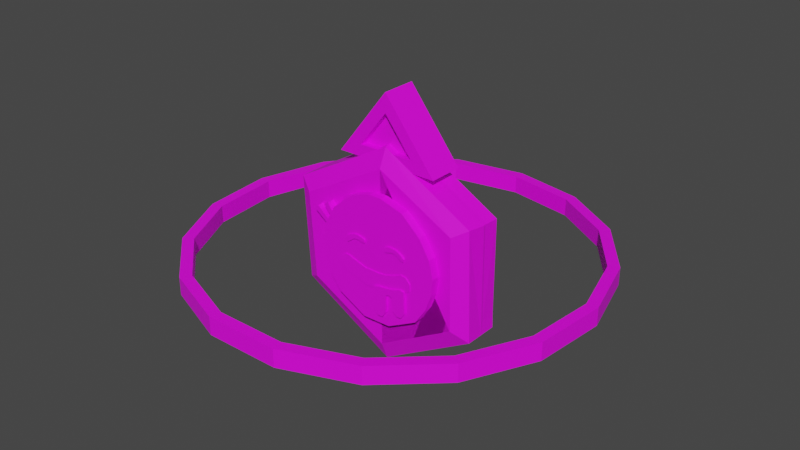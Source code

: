 # Source: icons.blend  (saved by Blender 3.5.10; exported with 4.5.12 LTS)
import bpy
from mathutils import Matrix  # noqa: F401  (used for matrix-valued properties, if any)

bpy.ops.wm.read_factory_settings(use_empty=True)
scene = bpy.context.scene
scene.name = 'Scene'

# ---- collections
col_collection = bpy.data.collections.new('Collection'); scene.collection.children.link(col_collection)

# ---- images (referenced by path relative to the original .blend; pixels are not part of the script)
import os
ASSET_DIR = os.environ.get("B2B_ASSET_DIR", "")  # directory of the original .blend (textures are referenced by path, not embedded)
HERE = os.path.dirname(os.path.abspath(__file__))  # packed textures are extracted next to this script under _unpacked/

def load_image(name, relpath, width, height, colorspace="sRGB"):
    """Load a texture the original file referenced (path relative to the .blend, or extracted next to this script)."""
    p = next((c for c in (os.path.join(HERE, relpath), os.path.join(ASSET_DIR, relpath)) if relpath and os.path.exists(c)), "")
    if p:
        img = bpy.data.images.load(p, check_existing=True)
        img.name = name
    else:  # same state as the original file: an image datablock whose file is absent (Cycles renders it pink)
        img = bpy.data.images.new(name, width, height)
        img.source = "FILE"
        img.filepath = "//" + (relpath or name)
    img.colorspace_settings.name = colorspace
    return img
img_icons_png = load_image('icons.png', 'icons.png', 1024, 1024, 'sRGB')

# ---- materials (node trees are filled in below, after node groups)
mat_material = bpy.data.materials.new('Material')
mat_material.alpha_threshold = 0.0
mat_material.use_transparent_shadow = False
mat_material.roughness = 0.5
mat_material.line_color = (0.0, 0.0, 0.0, 1.0)

# ---- material node trees
mat_material.use_nodes = True; mat_material.node_tree.nodes.clear()
_N = mat_material.node_tree.nodes; _L = mat_material.node_tree.links
n0 = _N.new('ShaderNodeOutputMaterial'); n0.name = 'Material Output'; n0.location = (300, 300)
n1 = _N.new('ShaderNodeBsdfPrincipled'); n1.name = 'Principled BSDF'; n1.location = (10, 300)
n1.distribution = 'GGX'
n1.subsurface_method = 'RANDOM_WALK_SKIN'
n1.inputs[3].default_value = 1.45
n1.inputs[27].default_value = (0.0, 0.0, 0.0, 1.0)
n1.inputs[28].default_value = 1.0
n2 = _N.new('ShaderNodeTexImage'); n2.name = 'Image Texture'; n2.location = (-325, 97)
n2.image = img_icons_png
n2.interpolation = 'Closest'
_L.new(n1.outputs[0], n0.inputs[0])
_L.new(n2.outputs[0], n1.inputs[0])
n0.is_active_output = True

# ---- world
world_world = bpy.data.worlds.new('World'); scene.world = world_world
world_world.use_nodes = True; world_world.node_tree.nodes.clear()
_N = world_world.node_tree.nodes; _L = world_world.node_tree.links
n0 = _N.new('ShaderNodeOutputWorld'); n0.name = 'World Output'; n0.location = (300, 300)
n1 = _N.new('ShaderNodeBackground'); n1.name = 'Background'; n1.location = (10, 300)
n1.inputs[0].default_value = (0.05088, 0.05088, 0.05088, 1.0)
_L.new(n1.outputs[0], n0.inputs[0])
n0.is_active_output = True
world_world.color = (0.05088, 0.05088, 0.05088)
world_world.use_sun_shadow = False
world_world.sun_shadow_jitter_overblur = 0.0

# ---- meshes
me_cylinder = bpy.data.meshes.new('Cylinder')
me_cylinder.from_pydata([(-0.002054, -0.1631, 0.9764), (0.0, -0.1605, -1.0), (-0.8759, -0.1611, -0.5052), (-0.9285, -0.1647, 0.4654), (-0.007683, -0.2274, 0.8075), (-0.0005262, -0.2272, -0.8302), (-0.7453, -0.229, -0.4293), (-0.7965, -0.2325, 0.3718), (-0.02547, -0.001044, 0.9913), (0.0, 0.0, -1.0), (-0.8765, -0.0007024, -0.5055), (-0.9308, -0.004423, 0.4641), (-0.2385, -0.003203, -0.3824), (-0.05482, -0.003745, -0.2149), (-0.2503, -0.00401, -0.2856), (-0.4631, -0.00462, -0.222), (-0.03742, -0.002554, -0.3772), (-0.04824, -0.003294, -0.2798), (-0.06179, -0.004221, -0.1338), (-0.5433, -0.004894, -0.1392), (-0.06797, -0.004643, -0.02748), (-0.5859, -0.005102, -0.03114), (-0.07008, -0.004788, 0.07831), (-0.5946, -0.005136, 0.07555), (-0.3094, -0.005644, 0.1427), (-0.3256, -0.005565, 0.1763), (-0.2513, -0.005424, 0.1884), (-0.2881, -0.005436, 0.2047), (-0.2236, -0.005148, 0.242), (-0.2653, -0.005268, 0.237), (-0.2506, -0.004932, 0.2986), (-0.2919, -0.00502, 0.2939), (-0.289, -0.004928, 0.3563), (-0.3322, -0.00515, 0.3504), (-0.3221, -0.00513, 0.4095), (-0.3651, -0.005334, 0.4038), (-0.3124, -0.005049, 0.4504), (-0.3497, -0.005202, 0.4688), (-0.282, -0.004843, 0.4767), (-0.3193, -0.005003, 0.4951), (-0.2553, -0.004649, 0.4968), (-0.285, -0.004784, 0.5113), (-0.2515, -0.2852, -0.2863), (-0.2396, -0.2844, -0.383), (-0.0496, -0.2845, -0.2806), (-0.05613, -0.2849, -0.2156), (-0.4635, -0.2857, -0.2222), (-0.03878, -0.2837, -0.3779), (-0.06298, -0.2854, -0.1344), (-0.5433, -0.286, -0.1392), (-0.06891, -0.2858, -0.028), (-0.5855, -0.2862, -0.03091), (-0.07069, -0.2859, 0.07798), (-0.5939, -0.2862, 0.07596), (-0.3092, -0.2867, 0.1428), (-0.3253, -0.2866, 0.1764), (-0.2878, -0.2865, 0.2049), (-0.2511, -0.2865, 0.1885), (-0.265, -0.2863, 0.2372), (-0.2233, -0.2862, 0.2422), (-0.2913, -0.2861, 0.2942), (-0.2501, -0.286, 0.2989), (-0.3336, -0.2863, 0.3496), (-0.2905, -0.2861, 0.3554), (-0.366, -0.2865, 0.4032), (-0.3232, -0.2863, 0.4089), (-0.3503, -0.2863, 0.4685), (-0.3133, -0.2862, 0.4499), (-0.3198, -0.2861, 0.4948), (-0.2827, -0.286, 0.4763), (-0.2856, -0.2859, 0.511), (-0.256, -0.2858, 0.4964), (0.866, -0.1605, -0.5), (0.8347, -0.1621, 0.5089), (0.7188, -0.2272, -0.415), (0.7021, -0.2256, 0.4281), (0.866, 0.0, -0.5), (0.8557, 0.0, 0.5), (0.1684, -0.001584, -0.3694), (0.1602, -0.002145, -0.2705), (0.3802, -0.001043, -0.1931), (0.4607, -0.0007563, -0.1058), (0.5018, -0.0006502, 0.004811), (0.5102, -0.0006346, 0.1119), (-0.08287, -0.004803, 0.1495), (-0.1008, -0.004835, 0.1822), (-0.0209, -0.00432, 0.1973), (-0.06053, -0.004524, 0.2121), (0.007782, -0.003974, 0.2515), (-0.03658, -0.004275, 0.245), (-0.02192, -0.003943, 0.3066), (-0.06592, -0.004218, 0.3003), (-0.05903, -0.003854, 0.3649), (-0.1025, -0.004095, 0.3589), (-0.08613, -0.003645, 0.4214), (-0.1297, -0.003892, 0.4154), (-0.07479, -0.003451, 0.4633), (-0.1138, -0.003722, 0.4808), (-0.04337, -0.00318, 0.4901), (-0.08228, -0.003446, 0.5077), (-0.01605, -0.002941, 0.5105), (-0.04689, -0.00315, 0.5245), (0.159, -0.2833, -0.2712), (0.1672, -0.2828, -0.37), (0.3793, -0.2822, -0.1936), (0.4599, -0.2819, -0.1062), (0.5012, -0.2818, 0.004482), (0.5098, -0.2818, 0.1116), (-0.06682, 0.2774, 0.1583), (-0.08461, 0.2774, 0.1911), (-0.0452, 0.2776, 0.2205), (-0.006112, 0.2778, 0.2054), (-0.02189, 0.2778, 0.2531), (0.0217, 0.2781, 0.2591), (-0.05137, 0.2779, 0.3083), (-0.008072, 0.2781, 0.3142), (-0.08829, 0.278, 0.3667), (-0.04541, 0.2782, 0.3724), (-0.1156, 0.2782, 0.4232), (-0.07305, 0.2783, 0.4286), (-0.09891, 0.2784, 0.489), (-0.06072, 0.2786, 0.471), (-0.0682, 0.2786, 0.5154), (-0.03007, 0.2788, 0.4975), (-0.03365, 0.2788, 0.5318), (-0.003433, 0.279, 0.5175), (-0.01176, 0.1596, 0.9931), (0.0, 0.1605, -1.0), (-0.8749, 0.1599, -0.5046), (-0.9246, 0.1565, 0.4676), (-0.02158, 0.2257, 0.8176), (-1.367e-05, 0.2272, -0.83), (-0.7403, 0.2257, -0.4266), (-0.7848, 0.2227, 0.3784), (-0.2376, 0.278, -0.2785), (-0.2278, 0.2786, -0.3764), (-0.0365, 0.2786, -0.2733), (-0.04193, 0.2782, -0.2078), (-0.4491, 0.2774, -0.2142), (-0.02756, 0.2792, -0.3717), (-0.04761, 0.2778, -0.1259), (-0.5287, 0.2772, -0.131), (-0.05255, 0.2775, -0.01897), (-0.5706, 0.277, -0.02264), (-0.05414, 0.2774, 0.0871), (-0.5791, 0.277, 0.08415), (-0.291, 0.2767, 0.1529), (-0.3077, 0.2767, 0.1862), (-0.2703, 0.2769, 0.2146), (-0.2335, 0.2769, 0.1982), (-0.248, 0.277, 0.2465), (-0.2066, 0.2771, 0.2514), (-0.2753, 0.2772, 0.303), (-0.2343, 0.2773, 0.3076), (-0.3133, 0.2772, 0.3609), (-0.2707, 0.2774, 0.3663), (-0.3455, 0.2771, 0.4146), (-0.3032, 0.2772, 0.4199), (-0.3304, 0.2772, 0.4794), (-0.2937, 0.2773, 0.4607), (-0.3007, 0.2774, 0.5054), (-0.2638, 0.2775, 0.4867), (-0.2671, 0.2775, 0.5212), (-0.2377, 0.2776, 0.5065), (0.866, 0.1605, -0.5), (0.866, 0.1605, 0.5), (0.7188, 0.2272, -0.415), (0.7188, 0.2272, 0.415), (0.1691, 0.2796, -0.2656), (0.1758, 0.28, -0.3653), (0.386, 0.2804, -0.1899), (0.4654, 0.2807, -0.1031), (0.506, 0.2807, 0.007232), (0.5145, 0.2807, 0.1143), (-0.08321, -0.2859, 0.1493), (-0.101, -0.2859, 0.182), (-0.0607, -0.2856, 0.212), (-0.02119, -0.2854, 0.1971), (-0.03668, -0.2854, 0.2449), (0.007623, -0.2851, 0.2514), (-0.0658, -0.2853, 0.3004), (-0.02186, -0.285, 0.3066), (-0.1022, -0.2852, 0.3591), (-0.05874, -0.2849, 0.365), (-0.1311, -0.2851, 0.4146), (-0.08621, -0.2847, 0.4214), (-0.1149, -0.2849, 0.4801), (-0.07602, -0.2846, 0.4626), (-0.08329, -0.2846, 0.5071), (-0.04451, -0.2843, 0.4895), (-0.04785, -0.2843, 0.5239), (-0.01711, -0.2841, 0.51), (0.1458, -0.003187, 0.1625), (0.127, -0.003279, 0.1947), (0.2089, -0.002629, 0.2109), (0.1681, -0.002908, 0.2251), (0.2372, -0.002304, 0.2649), (0.1922, -0.002652, 0.258), (0.206, -0.002378, 0.3192), (0.1611, -0.002716, 0.3124), (0.1667, -0.00244, 0.3763), (0.122, -0.002761, 0.3696), (0.1373, -0.002383, 0.4316), (0.093, -0.002683, 0.4251), (0.15, -0.002102, 0.4741), (0.1134, -0.002212, 0.4929), (0.182, -0.001787, 0.5013), (0.1455, -0.001894, 0.5202), (0.2094, -0.00154, 0.5218), (0.1805, -0.001624, 0.5368), (0.1577, 0.2787, 0.1691), (0.1391, 0.2786, 0.2014), (0.1793, 0.2789, 0.2313), (0.2193, 0.2792, 0.2167), (0.2027, 0.2792, 0.2639), (0.2468, 0.2794, 0.2702), (0.1718, 0.2791, 0.3183), (0.2158, 0.2794, 0.3246), (0.1328, 0.2791, 0.3756), (0.1766, 0.2793, 0.3818), (0.1036, 0.2791, 0.431), (0.1472, 0.2794, 0.437), (0.1227, 0.2795, 0.4981), (0.159, 0.2796, 0.4791), (0.1539, 0.2798, 0.5249), (0.1902, 0.2799, 0.5059), (0.1881, 0.28, 0.541), (0.2168, 0.2801, 0.526), (0.1452, -0.2843, 0.1622), (0.1266, -0.2844, 0.1944), (0.1677, -0.284, 0.2249), (0.2084, -0.2838, 0.2106), (0.1918, -0.2838, 0.2579), (0.2369, -0.2834, 0.2647), (0.1609, -0.2838, 0.3123), (0.2058, -0.2835, 0.3191), (0.122, -0.2839, 0.3696), (0.1666, -0.2835, 0.3762), (0.09315, -0.2838, 0.4252), (0.1374, -0.2835, 0.4316), (0.1136, -0.2833, 0.493), (0.1501, -0.2832, 0.4742), (0.1457, -0.283, 0.5203), (0.1822, -0.2829, 0.5014), (0.1807, -0.2827, 0.5369), (0.2096, -0.2826, 0.5219), (-0.3383, -0.02955, 0.07291), (-0.3636, -0.02955, 0.05724), (-0.3328, -0.2758, 0.06406), (-0.3581, -0.2758, 0.04839), (-0.5261, -0.05229, 0.3969), (-0.5704, -0.05229, 0.3695), (-0.5165, -0.2985, 0.3814), (-0.5608, -0.2985, 0.354), (-0.3814, -0.02012, 0.06804), (-0.4013, -0.02012, 0.04596), (-0.3737, -0.2663, 0.06107), (-0.3936, -0.2663, 0.03899), (-0.652, -0.04286, 0.327), (-0.6869, -0.04286, 0.2883), (-0.6384, -0.2891, 0.3148), (-0.6733, -0.2891, 0.2761), (-0.3495, 0.2533, 0.08609), (-0.3747, 0.2525, 0.07045), (-0.5373, 0.2469, 0.4109), (-0.5815, 0.2455, 0.3834), (-0.3926, 0.2625, 0.08076), (-0.4125, 0.2613, 0.05871), (-0.6632, 0.2528, 0.3405), (-0.6981, 0.2508, 0.3019)], [], [(9, 1, 2, 10), (10, 2, 3, 11), (11, 3, 0, 8), (3, 2, 6, 7), (0, 3, 7, 4), (2, 1, 5, 6), (6, 5, 4, 7), (14, 15, 13, 17), (12, 14, 17, 16), (15, 19, 18, 13), (19, 21, 20, 18), (21, 23, 22, 20), (25, 27, 26, 24), (27, 29, 28, 26), (29, 31, 30, 28), (31, 33, 32, 30), (33, 35, 34, 32), (35, 37, 36, 34), (37, 39, 38, 36), (39, 41, 40, 38), (42, 44, 45, 46), (43, 47, 44, 42), (46, 45, 48, 49), (49, 48, 50, 51), (51, 50, 52, 53), (55, 54, 57, 56), (56, 57, 59, 58), (58, 59, 61, 60), (60, 61, 63, 62), (62, 63, 65, 64), (64, 65, 67, 66), (66, 67, 69, 68), (68, 69, 71, 70), (25, 24, 54, 55), (35, 33, 62, 64), (12, 16, 47, 43), (32, 34, 65, 63), (27, 25, 55, 56), (24, 26, 57, 54), (16, 17, 44, 47), (37, 35, 64, 66), (34, 36, 67, 65), (29, 27, 56, 58), (19, 15, 46, 49), (26, 28, 59, 57), (13, 18, 48, 45), (39, 37, 66, 68), (36, 38, 69, 67), (31, 29, 58, 60), (21, 19, 49, 51), (40, 41, 70, 71), (28, 30, 61, 59), (18, 20, 50, 48), (41, 39, 68, 70), (22, 23, 53, 52), (38, 40, 71, 69), (14, 12, 43, 42), (33, 31, 60, 62), (23, 21, 51, 53), (17, 13, 45, 44), (30, 32, 63, 61), (20, 22, 52, 50), (15, 14, 42, 46), (9, 76, 72, 1), (76, 77, 73, 72), (77, 8, 0, 73), (73, 75, 74, 72), (0, 4, 75, 73), (72, 74, 5, 1), (74, 75, 4, 5), (79, 17, 13, 80), (78, 16, 17, 79), (80, 13, 18, 81), (81, 18, 20, 82), (82, 20, 22, 83), (85, 84, 86, 87), (87, 86, 88, 89), (89, 88, 90, 91), (91, 90, 92, 93), (93, 92, 94, 95), (95, 94, 96, 97), (97, 96, 98, 99), (99, 98, 100, 101), (102, 104, 45, 44), (103, 102, 44, 47), (104, 105, 48, 45), (105, 106, 50, 48), (106, 107, 52, 50), (109, 110, 111, 108), (110, 112, 113, 111), (112, 114, 115, 113), (114, 116, 117, 115), (116, 118, 119, 117), (118, 120, 121, 119), (120, 122, 123, 121), (122, 124, 125, 123), (85, 109, 108, 84), (95, 118, 116, 93), (78, 103, 47, 16), (92, 117, 119, 94), (87, 110, 109, 85), (84, 108, 111, 86), (97, 120, 118, 95), (94, 119, 121, 96), (89, 112, 110, 87), (81, 105, 104, 80), (86, 111, 113, 88), (99, 122, 120, 97), (96, 121, 123, 98), (91, 114, 112, 89), (82, 106, 105, 81), (100, 125, 124, 101), (88, 113, 115, 90), (101, 124, 122, 99), (22, 52, 107, 83), (98, 123, 125, 100), (79, 102, 103, 78), (93, 116, 114, 91), (83, 107, 106, 82), (90, 115, 117, 92), (80, 104, 102, 79), (9, 10, 128, 127), (10, 11, 129, 128), (11, 8, 126, 129), (129, 133, 132, 128), (126, 130, 133, 129), (128, 132, 131, 127), (132, 133, 130, 131), (134, 138, 137, 136), (135, 134, 136, 139), (138, 141, 140, 137), (141, 143, 142, 140), (143, 145, 144, 142), (147, 148, 149, 146), (148, 150, 151, 149), (150, 152, 153, 151), (152, 154, 155, 153), (154, 156, 157, 155), (156, 158, 159, 157), (158, 160, 161, 159), (160, 162, 163, 161), (25, 147, 146, 24), (35, 156, 154, 33), (12, 135, 139, 16), (32, 155, 157, 34), (27, 148, 147, 25), (24, 146, 149, 26), (16, 139, 136, 17), (37, 158, 156, 35), (34, 157, 159, 36), (29, 150, 148, 27), (19, 141, 138, 15), (26, 149, 151, 28), (13, 137, 140, 18), (39, 160, 158, 37), (36, 159, 161, 38), (31, 152, 150, 29), (21, 143, 141, 19), (40, 163, 162, 41), (28, 151, 153, 30), (18, 140, 142, 20), (41, 162, 160, 39), (22, 144, 145, 23), (38, 161, 163, 40), (14, 134, 135, 12), (33, 154, 152, 31), (23, 145, 143, 21), (17, 136, 137, 13), (30, 153, 155, 32), (20, 142, 144, 22), (15, 138, 134, 14), (9, 127, 164, 76), (76, 164, 165, 77), (77, 165, 126, 8), (165, 164, 166, 167), (126, 165, 167, 130), (164, 127, 131, 166), (166, 131, 130, 167), (168, 136, 137, 170), (169, 139, 136, 168), (170, 137, 140, 171), (171, 140, 142, 172), (172, 142, 144, 173), (175, 174, 177, 176), (176, 177, 179, 178), (178, 179, 181, 180), (180, 181, 183, 182), (182, 183, 185, 184), (184, 185, 187, 186), (186, 187, 189, 188), (188, 189, 191, 190), (85, 84, 174, 175), (95, 93, 182, 184), (78, 16, 139, 169), (92, 94, 185, 183), (87, 85, 175, 176), (84, 86, 177, 174), (97, 95, 184, 186), (94, 96, 187, 185), (89, 87, 176, 178), (81, 80, 170, 171), (86, 88, 179, 177), (99, 97, 186, 188), (96, 98, 189, 187), (91, 89, 178, 180), (82, 81, 171, 172), (100, 101, 190, 191), (88, 90, 181, 179), (101, 99, 188, 190), (22, 83, 173, 144), (98, 100, 191, 189), (79, 78, 169, 168), (93, 91, 180, 182), (83, 82, 172, 173), (90, 92, 183, 181), (80, 79, 168, 170), (193, 192, 194, 195), (195, 194, 196, 197), (197, 196, 198, 199), (199, 198, 200, 201), (201, 200, 202, 203), (203, 202, 204, 205), (205, 204, 206, 207), (207, 206, 208, 209), (211, 212, 213, 210), (212, 214, 215, 213), (214, 216, 217, 215), (216, 218, 219, 217), (218, 220, 221, 219), (220, 222, 223, 221), (222, 224, 225, 223), (224, 226, 227, 225), (193, 211, 210, 192), (203, 220, 218, 201), (200, 219, 221, 202), (195, 212, 211, 193), (192, 210, 213, 194), (205, 222, 220, 203), (202, 221, 223, 204), (197, 214, 212, 195), (194, 213, 215, 196), (207, 224, 222, 205), (204, 223, 225, 206), (199, 216, 214, 197), (208, 227, 226, 209), (196, 215, 217, 198), (209, 226, 224, 207), (206, 225, 227, 208), (201, 218, 216, 199), (198, 217, 219, 200), (229, 228, 231, 230), (230, 231, 233, 232), (232, 233, 235, 234), (234, 235, 237, 236), (236, 237, 239, 238), (238, 239, 241, 240), (240, 241, 243, 242), (242, 243, 245, 244), (193, 192, 228, 229), (203, 201, 236, 238), (200, 202, 239, 237), (195, 193, 229, 230), (192, 194, 231, 228), (205, 203, 238, 240), (202, 204, 241, 239), (197, 195, 230, 232), (194, 196, 233, 231), (207, 205, 240, 242), (204, 206, 243, 241), (199, 197, 232, 234), (208, 209, 244, 245), (196, 198, 235, 233), (209, 207, 242, 244), (206, 208, 245, 243), (201, 199, 234, 236), (198, 200, 237, 235), (246, 248, 249, 247), (250, 251, 253, 252), (248, 246, 250, 252), (249, 248, 252, 253), (247, 249, 253, 251), (251, 250, 264, 265), (254, 256, 257, 255), (258, 259, 261, 260), (256, 254, 258, 260), (257, 256, 260, 261), (255, 257, 261, 259), (250, 246, 262, 264), (262, 263, 265, 264), (266, 267, 269, 268), (246, 247, 263, 262), (247, 251, 265, 263), (258, 254, 266, 268), (259, 258, 268, 269), (255, 259, 269, 267), (254, 255, 267, 266)])
_k = set([(0, 3), (0, 4), (0, 8), (0, 73), (1, 2), (1, 5), (1, 9), (1, 72), (2, 3), (2, 6), (2, 10), (3, 7), (3, 11), (4, 7), (4, 75), (5, 6), (5, 74), (6, 7), (8, 126), (9, 127), (10, 128), (11, 129), (42, 43), (42, 46), (43, 47), (46, 49), (47, 103), (49, 51), (51, 53), (52, 53), (52, 107), (54, 55), (54, 57), (55, 56), (56, 58), (57, 59), (58, 60), (59, 61), (60, 62), (61, 63), (62, 64), (63, 65), (64, 66), (65, 67), (66, 68), (67, 69), (68, 70), (69, 71), (70, 71), (72, 73), (72, 74), (72, 76), (73, 75), (73, 77), (74, 75), (76, 164), (77, 165), (102, 103), (102, 104), (104, 105), (105, 106), (106, 107), (126, 129), (126, 130), (126, 165), (127, 128), (127, 131), (127, 164), (128, 129), (128, 132), (129, 133), (130, 133), (130, 167), (131, 132), (131, 166), (132, 133), (164, 165), (164, 166), (165, 167), (166, 167), (174, 175), (174, 177), (175, 176), (176, 178), (177, 179), (178, 180), (179, 181), (180, 182), (181, 183), (182, 184), (183, 185), (184, 186), (185, 187), (186, 188), (187, 189), (188, 190), (189, 191), (190, 191), (228, 229), (228, 231), (229, 230), (230, 232), (231, 233), (232, 234), (233, 235), (234, 236), (235, 237), (236, 238), (237, 239), (238, 240), (239, 241), (240, 242), (241, 243), (242, 244), (243, 245), (244, 245), (246, 247), (246, 248), (246, 250), (247, 249), (247, 251), (248, 249), (248, 252), (249, 253), (250, 251), (250, 252), (251, 253), (252, 253), (254, 255), (254, 256), (254, 258), (255, 257), (255, 259), (256, 257), (256, 260), (257, 261), (258, 259), (258, 260), (259, 261), (260, 261), (262, 263), (262, 264), (263, 265), (264, 265), (266, 267), (266, 268), (267, 269), (268, 269)])
me_cylinder.attributes.new('sharp_edge', 'BOOLEAN', 'EDGE').data.foreach_set('value', [ (min(e.vertices), max(e.vertices)) in _k for e in me_cylinder.edges])
_uv = me_cylinder.uv_layers.new(name='UVMap')
_uv.uv.foreach_set('vector', [0.1956, 0.1063, 0.1956, 0.1063, 0.1956, 0.1063, 0.1956, 0.1063, 0.1956, 0.1063, 0.1956, 0.1063, 0.1956, 0.1063, 0.1956, 0.1063, 0.1956, 0.1063, 0.1956, 0.1063, 0.1956, 0.1063, 0.1956, 0.1063, 0.1956, 0.1063, 0.1956, 0.1063, 0.1956, 0.1063, 0.1956, 0.1063, 0.1956, 0.1063, 0.1956, 0.1063, 0.1956, 0.1063, 0.1956, 0.1063, 0.1956, 0.1063, 0.1956, 0.1063, 0.1956, 0.1063, 0.1956, 0.1063, 0.1956, 0.1063, 0.1956, 0.1063, 0.1956, 0.1063, 0.1956, 0.1063, 0.7734, 0.7422, 0.7734, 0.7422, 0.7734, 0.7422, 0.7734, 0.7422, 0.7734, 0.7422, 0.7734, 0.7422, 0.7734, 0.7422, 0.7734, 0.7422, 0.7734, 0.7422, 0.7734, 0.7422, 0.7734, 0.7422, 0.7734, 0.7422, 0.7734, 0.7422, 0.7734, 0.7422, 0.7734, 0.7422, 0.7734, 0.7422, 0.7734, 0.7422, 0.7734, 0.7422, 0.7734, 0.7422, 0.7734, 0.7422, 0.1238, 0.506, 0.1238, 0.506, 0.1238, 0.506, 0.1238, 0.506, 0.1238, 0.506, 0.1238, 0.506, 0.1238, 0.506, 0.1238, 0.506, 0.1238, 0.506, 0.1238, 0.506, 0.1238, 0.506, 0.1238, 0.506, 0.1238, 0.506, 0.1238, 0.506, 0.1238, 0.506, 0.1238, 0.506, 0.1238, 0.506, 0.1238, 0.506, 0.1238, 0.506, 0.1238, 0.506, 0.1238, 0.506, 0.1238, 0.506, 0.1238, 0.506, 0.1238, 0.506, 0.1238, 0.506, 0.1238, 0.506, 0.1238, 0.506, 0.1238, 0.506, 0.1238, 0.506, 0.1238, 0.506, 0.1238, 0.506, 0.1238, 0.506, 0.7734, 0.7422, 0.7734, 0.7422, 0.7734, 0.7422, 0.7734, 0.7422, 0.7734, 0.7422, 0.7734, 0.7422, 0.7734, 0.7422, 0.7734, 0.7422, 0.7734, 0.7422, 0.7734, 0.7422, 0.7734, 0.7422, 0.7734, 0.7422, 0.7734, 0.7422, 0.7734, 0.7422, 0.7734, 0.7422, 0.7734, 0.7422, 0.7734, 0.7422, 0.7734, 0.7422, 0.7734, 0.7422, 0.7734, 0.7422, 0.1238, 0.506, 0.1238, 0.506, 0.1238, 0.506, 0.1238, 0.506, 0.1238, 0.506, 0.1238, 0.506, 0.1238, 0.506, 0.1238, 0.506, 0.1238, 0.506, 0.1238, 0.506, 0.1238, 0.506, 0.1238, 0.506, 0.1238, 0.506, 0.1238, 0.506, 0.1238, 0.506, 0.1238, 0.506, 0.1238, 0.506, 0.1238, 0.506, 0.1238, 0.506, 0.1238, 0.506, 0.1238, 0.506, 0.1238, 0.506, 0.1238, 0.506, 0.1238, 0.506, 0.1238, 0.506, 0.1238, 0.506, 0.1238, 0.506, 0.1238, 0.506, 0.1238, 0.506, 0.1238, 0.506, 0.1238, 0.506, 0.1238, 0.506, 0.1238, 0.506, 0.1238, 0.506, 0.1238, 0.506, 0.1238, 0.506, 0.1238, 0.506, 0.1238, 0.506, 0.1238, 0.506, 0.1238, 0.506, 0.7734, 0.7422, 0.7734, 0.7422, 0.7734, 0.7422, 0.7734, 0.7422, 0.1238, 0.506, 0.1238, 0.506, 0.1238, 0.506, 0.1238, 0.506, 0.1238, 0.506, 0.1238, 0.506, 0.1238, 0.506, 0.1238, 0.506, 0.1238, 0.506, 0.1238, 0.506, 0.1238, 0.506, 0.1238, 0.506, 0.7734, 0.7422, 0.7734, 0.7422, 0.7734, 0.7422, 0.7734, 0.7422, 0.1238, 0.506, 0.1238, 0.506, 0.1238, 0.506, 0.1238, 0.506, 0.1238, 0.506, 0.1238, 0.506, 0.1238, 0.506, 0.1238, 0.506, 0.1238, 0.506, 0.1238, 0.506, 0.1238, 0.506, 0.1238, 0.506, 0.7734, 0.7422, 0.7734, 0.7422, 0.7734, 0.7422, 0.7734, 0.7422, 0.1238, 0.506, 0.1238, 0.506, 0.1238, 0.506, 0.1238, 0.506, 0.7734, 0.7422, 0.7734, 0.7422, 0.7734, 0.7422, 0.7734, 0.7422, 0.1238, 0.506, 0.1238, 0.506, 0.1238, 0.506, 0.1238, 0.506, 0.1238, 0.506, 0.1238, 0.506, 0.1238, 0.506, 0.1238, 0.506, 0.1238, 0.506, 0.1238, 0.506, 0.1238, 0.506, 0.1238, 0.506, 0.7734, 0.7422, 0.7734, 0.7422, 0.7734, 0.7422, 0.7734, 0.7422, 0.1238, 0.506, 0.1238, 0.506, 0.1238, 0.506, 0.1238, 0.506, 0.1238, 0.506, 0.1238, 0.506, 0.1238, 0.506, 0.1238, 0.506, 0.7734, 0.7422, 0.7734, 0.7422, 0.7734, 0.7422, 0.7734, 0.7422, 0.1238, 0.506, 0.1238, 0.506, 0.1238, 0.506, 0.1238, 0.506, 0.7734, 0.7422, 0.7734, 0.7422, 0.7734, 0.7422, 0.7734, 0.7422, 0.1238, 0.506, 0.1238, 0.506, 0.1238, 0.506, 0.1238, 0.506, 0.7734, 0.7422, 0.7734, 0.7422, 0.7734, 0.7422, 0.7734, 0.7422, 0.1238, 0.506, 0.1238, 0.506, 0.1238, 0.506, 0.1238, 0.506, 0.7734, 0.7422, 0.7734, 0.7422, 0.7734, 0.7422, 0.7734, 0.7422, 0.7734, 0.7422, 0.7734, 0.7422, 0.7734, 0.7422, 0.7734, 0.7422, 0.1238, 0.506, 0.1238, 0.506, 0.1238, 0.506, 0.1238, 0.506, 0.7734, 0.7422, 0.7734, 0.7422, 0.7734, 0.7422, 0.7734, 0.7422, 0.7734, 0.7422, 0.7734, 0.7422, 0.7734, 0.7422, 0.7734, 0.7422, 0.1956, 0.1063, 0.1956, 0.1063, 0.1956, 0.1063, 0.1956, 0.1063, 0.1956, 0.1063, 0.1956, 0.1063, 0.1956, 0.1063, 0.1956, 0.1063, 0.1956, 0.1063, 0.1956, 0.1063, 0.1956, 0.1063, 0.1956, 0.1063, 0.1956, 0.1063, 0.1956, 0.1063, 0.1956, 0.1063, 0.1956, 0.1063, 0.1956, 0.1063, 0.1956, 0.1063, 0.1956, 0.1063, 0.1956, 0.1063, 0.1956, 0.1063, 0.1956, 0.1063, 0.1956, 0.1063, 0.1956, 0.1063, 0.1956, 0.1063, 0.1956, 0.1063, 0.1956, 0.1063, 0.1956, 0.1063, 0.7734, 0.7422, 0.7734, 0.7422, 0.7734, 0.7422, 0.7734, 0.7422, 0.7734, 0.7422, 0.7734, 0.7422, 0.7734, 0.7422, 0.7734, 0.7422, 0.7734, 0.7422, 0.7734, 0.7422, 0.7734, 0.7422, 0.7734, 0.7422, 0.7734, 0.7422, 0.7734, 0.7422, 0.7734, 0.7422, 0.7734, 0.7422, 0.7734, 0.7422, 0.7734, 0.7422, 0.7734, 0.7422, 0.7734, 0.7422, 0.1238, 0.506, 0.1238, 0.506, 0.1238, 0.506, 0.1238, 0.506, 0.1238, 0.506, 0.1238, 0.506, 0.1238, 0.506, 0.1238, 0.506, 0.1238, 0.506, 0.1238, 0.506, 0.1238, 0.506, 0.1238, 0.506, 0.1238, 0.506, 0.1238, 0.506, 0.1238, 0.506, 0.1238, 0.506, 0.1238, 0.506, 0.1238, 0.506, 0.1238, 0.506, 0.1238, 0.506, 0.1238, 0.506, 0.1238, 0.506, 0.1238, 0.506, 0.1238, 0.506, 0.1238, 0.506, 0.1238, 0.506, 0.1238, 0.506, 0.1238, 0.506, 0.1238, 0.506, 0.1238, 0.506, 0.1238, 0.506, 0.1238, 0.506, 0.7734, 0.7422, 0.7734, 0.7422, 0.7734, 0.7422, 0.7734, 0.7422, 0.7734, 0.7422, 0.7734, 0.7422, 0.7734, 0.7422, 0.7734, 0.7422, 0.7734, 0.7422, 0.7734, 0.7422, 0.7734, 0.7422, 0.7734, 0.7422, 0.7734, 0.7422, 0.7734, 0.7422, 0.7734, 0.7422, 0.7734, 0.7422, 0.7734, 0.7422, 0.7734, 0.7422, 0.7734, 0.7422, 0.7734, 0.7422, 0.1238, 0.506, 0.1238, 0.506, 0.1238, 0.506, 0.1238, 0.506, 0.1238, 0.506, 0.1238, 0.506, 0.1238, 0.506, 0.1238, 0.506, 0.1238, 0.506, 0.1238, 0.506, 0.1238, 0.506, 0.1238, 0.506, 0.1238, 0.506, 0.1238, 0.506, 0.1238, 0.506, 0.1238, 0.506, 0.1238, 0.506, 0.1238, 0.506, 0.1238, 0.506, 0.1238, 0.506, 0.1238, 0.506, 0.1238, 0.506, 0.1238, 0.506, 0.1238, 0.506, 0.1238, 0.506, 0.1238, 0.506, 0.1238, 0.506, 0.1238, 0.506, 0.1238, 0.506, 0.1238, 0.506, 0.1238, 0.506, 0.1238, 0.506, 0.1238, 0.506, 0.1238, 0.506, 0.1238, 0.506, 0.1238, 0.506, 0.1238, 0.506, 0.1238, 0.506, 0.1238, 0.506, 0.1238, 0.506, 0.7734, 0.7422, 0.7734, 0.7422, 0.7734, 0.7422, 0.7734, 0.7422, 0.1238, 0.506, 0.1238, 0.506, 0.1238, 0.506, 0.1238, 0.506, 0.1238, 0.506, 0.1238, 0.506, 0.1238, 0.506, 0.1238, 0.506, 0.1238, 0.506, 0.1238, 0.506, 0.1238, 0.506, 0.1238, 0.506, 0.1238, 0.506, 0.1238, 0.506, 0.1238, 0.506, 0.1238, 0.506, 0.1238, 0.506, 0.1238, 0.506, 0.1238, 0.506, 0.1238, 0.506, 0.1238, 0.506, 0.1238, 0.506, 0.1238, 0.506, 0.1238, 0.506, 0.7734, 0.7422, 0.7734, 0.7422, 0.7734, 0.7422, 0.7734, 0.7422, 0.1238, 0.506, 0.1238, 0.506, 0.1238, 0.506, 0.1238, 0.506, 0.1238, 0.506, 0.1238, 0.506, 0.1238, 0.506, 0.1238, 0.506, 0.1238, 0.506, 0.1238, 0.506, 0.1238, 0.506, 0.1238, 0.506, 0.1238, 0.506, 0.1238, 0.506, 0.1238, 0.506, 0.1238, 0.506, 0.7734, 0.7422, 0.7734, 0.7422, 0.7734, 0.7422, 0.7734, 0.7422, 0.1238, 0.506, 0.1238, 0.506, 0.1238, 0.506, 0.1238, 0.506, 0.1238, 0.506, 0.1238, 0.506, 0.1238, 0.506, 0.1238, 0.506, 0.1238, 0.506, 0.1238, 0.506, 0.1238, 0.506, 0.1238, 0.506, 0.7734, 0.7422, 0.7734, 0.7422, 0.7734, 0.7422, 0.7734, 0.7422, 0.1238, 0.506, 0.1238, 0.506, 0.1238, 0.506, 0.1238, 0.506, 0.7734, 0.7422, 0.7734, 0.7422, 0.7734, 0.7422, 0.7734, 0.7422, 0.1238, 0.506, 0.1238, 0.506, 0.1238, 0.506, 0.1238, 0.506, 0.7734, 0.7422, 0.7734, 0.7422, 0.7734, 0.7422, 0.7734, 0.7422, 0.1238, 0.506, 0.1238, 0.506, 0.1238, 0.506, 0.1238, 0.506, 0.7734, 0.7422, 0.7734, 0.7422, 0.7734, 0.7422, 0.7734, 0.7422, 0.1956, 0.1063, 0.1956, 0.1063, 0.1956, 0.1063, 0.1956, 0.1063, 0.1956, 0.1063, 0.1956, 0.1063, 0.1956, 0.1063, 0.1956, 0.1063, 0.1956, 0.1063, 0.1956, 0.1063, 0.1956, 0.1063, 0.1956, 0.1063, 0.1956, 0.1063, 0.1956, 0.1063, 0.1956, 0.1063, 0.1956, 0.1063, 0.1956, 0.1063, 0.1956, 0.1063, 0.1956, 0.1063, 0.1956, 0.1063, 0.1956, 0.1063, 0.1956, 0.1063, 0.1956, 0.1063, 0.1956, 0.1063, 0.1956, 0.1063, 0.1956, 0.1063, 0.1956, 0.1063, 0.1956, 0.1063, 0.7734, 0.7422, 0.7734, 0.7422, 0.7734, 0.7422, 0.7734, 0.7422, 0.7734, 0.7422, 0.7734, 0.7422, 0.7734, 0.7422, 0.7734, 0.7422, 0.7734, 0.7422, 0.7734, 0.7422, 0.7734, 0.7422, 0.7734, 0.7422, 0.7734, 0.7422, 0.7734, 0.7422, 0.7734, 0.7422, 0.7734, 0.7422, 0.7734, 0.7422, 0.7734, 0.7422, 0.7734, 0.7422, 0.7734, 0.7422, 0.1238, 0.506, 0.1238, 0.506, 0.1238, 0.506, 0.1238, 0.506, 0.1238, 0.506, 0.1238, 0.506, 0.1238, 0.506, 0.1238, 0.506, 0.1238, 0.506, 0.1238, 0.506, 0.1238, 0.506, 0.1238, 0.506, 0.1238, 0.506, 0.1238, 0.506, 0.1238, 0.506, 0.1238, 0.506, 0.1238, 0.506, 0.1238, 0.506, 0.1238, 0.506, 0.1238, 0.506, 0.1238, 0.506, 0.1238, 0.506, 0.1238, 0.506, 0.1238, 0.506, 0.1238, 0.506, 0.1238, 0.506, 0.1238, 0.506, 0.1238, 0.506, 0.1238, 0.506, 0.1238, 0.506, 0.1238, 0.506, 0.1238, 0.506, 0.1238, 0.506, 0.1238, 0.506, 0.1238, 0.506, 0.1238, 0.506, 0.1238, 0.506, 0.1238, 0.506, 0.1238, 0.506, 0.1238, 0.506, 0.7734, 0.7422, 0.7734, 0.7422, 0.7734, 0.7422, 0.7734, 0.7422, 0.1238, 0.506, 0.1238, 0.506, 0.1238, 0.506, 0.1238, 0.506, 0.1238, 0.506, 0.1238, 0.506, 0.1238, 0.506, 0.1238, 0.506, 0.1238, 0.506, 0.1238, 0.506, 0.1238, 0.506, 0.1238, 0.506, 0.7734, 0.7422, 0.7734, 0.7422, 0.7734, 0.7422, 0.7734, 0.7422, 0.1238, 0.506, 0.1238, 0.506, 0.1238, 0.506, 0.1238, 0.506, 0.1238, 0.506, 0.1238, 0.506, 0.1238, 0.506, 0.1238, 0.506, 0.1238, 0.506, 0.1238, 0.506, 0.1238, 0.506, 0.1238, 0.506, 0.7734, 0.7422, 0.7734, 0.7422, 0.7734, 0.7422, 0.7734, 0.7422, 0.1238, 0.506, 0.1238, 0.506, 0.1238, 0.506, 0.1238, 0.506, 0.7734, 0.7422, 0.7734, 0.7422, 0.7734, 0.7422, 0.7734, 0.7422, 0.1238, 0.506, 0.1238, 0.506, 0.1238, 0.506, 0.1238, 0.506, 0.1238, 0.506, 0.1238, 0.506, 0.1238, 0.506, 0.1238, 0.506, 0.1238, 0.506, 0.1238, 0.506, 0.1238, 0.506, 0.1238, 0.506, 0.7734, 0.7422, 0.7734, 0.7422, 0.7734, 0.7422, 0.7734, 0.7422, 0.1238, 0.506, 0.1238, 0.506, 0.1238, 0.506, 0.1238, 0.506, 0.1238, 0.506, 0.1238, 0.506, 0.1238, 0.506, 0.1238, 0.506, 0.7734, 0.7422, 0.7734, 0.7422, 0.7734, 0.7422, 0.7734, 0.7422, 0.1238, 0.506, 0.1238, 0.506, 0.1238, 0.506, 0.1238, 0.506, 0.7734, 0.7422, 0.7734, 0.7422, 0.7734, 0.7422, 0.7734, 0.7422, 0.1238, 0.506, 0.1238, 0.506, 0.1238, 0.506, 0.1238, 0.506, 0.7734, 0.7422, 0.7734, 0.7422, 0.7734, 0.7422, 0.7734, 0.7422, 0.1238, 0.506, 0.1238, 0.506, 0.1238, 0.506, 0.1238, 0.506, 0.7734, 0.7422, 0.7734, 0.7422, 0.7734, 0.7422, 0.7734, 0.7422, 0.7734, 0.7422, 0.7734, 0.7422, 0.7734, 0.7422, 0.7734, 0.7422, 0.1238, 0.506, 0.1238, 0.506, 0.1238, 0.506, 0.1238, 0.506, 0.7734, 0.7422, 0.7734, 0.7422, 0.7734, 0.7422, 0.7734, 0.7422, 0.7734, 0.7422, 0.7734, 0.7422, 0.7734, 0.7422, 0.7734, 0.7422, 0.1956, 0.1063, 0.1956, 0.1063, 0.1956, 0.1063, 0.1956, 0.1063, 0.1956, 0.1063, 0.1956, 0.1063, 0.1956, 0.1063, 0.1956, 0.1063, 0.1956, 0.1063, 0.1956, 0.1063, 0.1956, 0.1063, 0.1956, 0.1063, 0.1956, 0.1063, 0.1956, 0.1063, 0.1956, 0.1063, 0.1956, 0.1063, 0.1956, 0.1063, 0.1956, 0.1063, 0.1956, 0.1063, 0.1956, 0.1063, 0.1956, 0.1063, 0.1956, 0.1063, 0.1956, 0.1063, 0.1956, 0.1063, 0.1956, 0.1063, 0.1956, 0.1063, 0.1956, 0.1063, 0.1956, 0.1063, 0.7734, 0.7422, 0.7734, 0.7422, 0.7734, 0.7422, 0.7734, 0.7422, 0.7734, 0.7422, 0.7734, 0.7422, 0.7734, 0.7422, 0.7734, 0.7422, 0.7734, 0.7422, 0.7734, 0.7422, 0.7734, 0.7422, 0.7734, 0.7422, 0.7734, 0.7422, 0.7734, 0.7422, 0.7734, 0.7422, 0.7734, 0.7422, 0.7734, 0.7422, 0.7734, 0.7422, 0.7734, 0.7422, 0.7734, 0.7422, 0.1238, 0.506, 0.1238, 0.506, 0.1238, 0.506, 0.1238, 0.506, 0.1238, 0.506, 0.1238, 0.506, 0.1238, 0.506, 0.1238, 0.506, 0.1238, 0.506, 0.1238, 0.506, 0.1238, 0.506, 0.1238, 0.506, 0.1238, 0.506, 0.1238, 0.506, 0.1238, 0.506, 0.1238, 0.506, 0.1238, 0.506, 0.1238, 0.506, 0.1238, 0.506, 0.1238, 0.506, 0.1238, 0.506, 0.1238, 0.506, 0.1238, 0.506, 0.1238, 0.506, 0.1238, 0.506, 0.1238, 0.506, 0.1238, 0.506, 0.1238, 0.506, 0.1238, 0.506, 0.1238, 0.506, 0.1238, 0.506, 0.1238, 0.506, 0.1238, 0.506, 0.1238, 0.506, 0.1238, 0.506, 0.1238, 0.506, 0.1238, 0.506, 0.1238, 0.506, 0.1238, 0.506, 0.1238, 0.506, 0.7734, 0.7422, 0.7734, 0.7422, 0.7734, 0.7422, 0.7734, 0.7422, 0.1238, 0.506, 0.1238, 0.506, 0.1238, 0.506, 0.1238, 0.506, 0.1238, 0.506, 0.1238, 0.506, 0.1238, 0.506, 0.1238, 0.506, 0.1238, 0.506, 0.1238, 0.506, 0.1238, 0.506, 0.1238, 0.506, 0.1238, 0.506, 0.1238, 0.506, 0.1238, 0.506, 0.1238, 0.506, 0.1238, 0.506, 0.1238, 0.506, 0.1238, 0.506, 0.1238, 0.506, 0.1238, 0.506, 0.1238, 0.506, 0.1238, 0.506, 0.1238, 0.506, 0.7734, 0.7422, 0.7734, 0.7422, 0.7734, 0.7422, 0.7734, 0.7422, 0.1238, 0.506, 0.1238, 0.506, 0.1238, 0.506, 0.1238, 0.506, 0.1238, 0.506, 0.1238, 0.506, 0.1238, 0.506, 0.1238, 0.506, 0.1238, 0.506, 0.1238, 0.506, 0.1238, 0.506, 0.1238, 0.506, 0.1238, 0.506, 0.1238, 0.506, 0.1238, 0.506, 0.1238, 0.506, 0.7734, 0.7422, 0.7734, 0.7422, 0.7734, 0.7422, 0.7734, 0.7422, 0.1238, 0.506, 0.1238, 0.506, 0.1238, 0.506, 0.1238, 0.506, 0.1238, 0.506, 0.1238, 0.506, 0.1238, 0.506, 0.1238, 0.506, 0.1238, 0.506, 0.1238, 0.506, 0.1238, 0.506, 0.1238, 0.506, 0.7734, 0.7422, 0.7734, 0.7422, 0.7734, 0.7422, 0.7734, 0.7422, 0.1238, 0.506, 0.1238, 0.506, 0.1238, 0.506, 0.1238, 0.506, 0.7734, 0.7422, 0.7734, 0.7422, 0.7734, 0.7422, 0.7734, 0.7422, 0.1238, 0.506, 0.1238, 0.506, 0.1238, 0.506, 0.1238, 0.506, 0.7734, 0.7422, 0.7734, 0.7422, 0.7734, 0.7422, 0.7734, 0.7422, 0.1238, 0.506, 0.1238, 0.506, 0.1238, 0.506, 0.1238, 0.506, 0.7734, 0.7422, 0.7734, 0.7422, 0.7734, 0.7422, 0.7734, 0.7422, 0.1238, 0.506, 0.1238, 0.506, 0.1238, 0.506, 0.1238, 0.506, 0.1238, 0.506, 0.1238, 0.506, 0.1238, 0.506, 0.1238, 0.506, 0.1238, 0.506, 0.1238, 0.506, 0.1238, 0.506, 0.1238, 0.506, 0.1238, 0.506, 0.1238, 0.506, 0.1238, 0.506, 0.1238, 0.506, 0.1238, 0.506, 0.1238, 0.506, 0.1238, 0.506, 0.1238, 0.506, 0.1238, 0.506, 0.1238, 0.506, 0.1238, 0.506, 0.1238, 0.506, 0.1238, 0.506, 0.1238, 0.506, 0.1238, 0.506, 0.1238, 0.506, 0.1238, 0.506, 0.1238, 0.506, 0.1238, 0.506, 0.1238, 0.506, 0.1238, 0.506, 0.1238, 0.506, 0.1238, 0.506, 0.1238, 0.506, 0.1238, 0.506, 0.1238, 0.506, 0.1238, 0.506, 0.1238, 0.506, 0.1238, 0.506, 0.1238, 0.506, 0.1238, 0.506, 0.1238, 0.506, 0.1238, 0.506, 0.1238, 0.506, 0.1238, 0.506, 0.1238, 0.506, 0.1238, 0.506, 0.1238, 0.506, 0.1238, 0.506, 0.1238, 0.506, 0.1238, 0.506, 0.1238, 0.506, 0.1238, 0.506, 0.1238, 0.506, 0.1238, 0.506, 0.1238, 0.506, 0.1238, 0.506, 0.1238, 0.506, 0.1238, 0.506, 0.1238, 0.506, 0.1238, 0.506, 0.1238, 0.506, 0.1238, 0.506, 0.1238, 0.506, 0.1238, 0.506, 0.1238, 0.506, 0.1238, 0.506, 0.1238, 0.506, 0.1238, 0.506, 0.1238, 0.506, 0.1238, 0.506, 0.1238, 0.506, 0.1238, 0.506, 0.1238, 0.506, 0.1238, 0.506, 0.1238, 0.506, 0.1238, 0.506, 0.1238, 0.506, 0.1238, 0.506, 0.1238, 0.506, 0.1238, 0.506, 0.1238, 0.506, 0.1238, 0.506, 0.1238, 0.506, 0.1238, 0.506, 0.1238, 0.506, 0.1238, 0.506, 0.1238, 0.506, 0.1238, 0.506, 0.1238, 0.506, 0.1238, 0.506, 0.1238, 0.506, 0.1238, 0.506, 0.1238, 0.506, 0.1238, 0.506, 0.1238, 0.506, 0.1238, 0.506, 0.1238, 0.506, 0.1238, 0.506, 0.1238, 0.506, 0.1238, 0.506, 0.1238, 0.506, 0.1238, 0.506, 0.1238, 0.506, 0.1238, 0.506, 0.1238, 0.506, 0.1238, 0.506, 0.1238, 0.506, 0.1238, 0.506, 0.1238, 0.506, 0.1238, 0.506, 0.1238, 0.506, 0.1238, 0.506, 0.1238, 0.506, 0.1238, 0.506, 0.1238, 0.506, 0.1238, 0.506, 0.1238, 0.506, 0.1238, 0.506, 0.1238, 0.506, 0.1238, 0.506, 0.1238, 0.506, 0.1238, 0.506, 0.1238, 0.506, 0.1238, 0.506, 0.1238, 0.506, 0.1238, 0.506, 0.1238, 0.506, 0.1238, 0.506, 0.1238, 0.506, 0.1238, 0.506, 0.1238, 0.506, 0.1238, 0.506, 0.1238, 0.506, 0.1238, 0.506, 0.1238, 0.506, 0.1238, 0.506, 0.1238, 0.506, 0.1238, 0.506, 0.1238, 0.506, 0.1238, 0.506, 0.1238, 0.506, 0.1238, 0.506, 0.1238, 0.506, 0.1238, 0.506, 0.1238, 0.506, 0.1238, 0.506, 0.1238, 0.506, 0.1238, 0.506, 0.1238, 0.506, 0.1238, 0.506, 0.1238, 0.506, 0.1238, 0.506, 0.1238, 0.506, 0.1238, 0.506, 0.1238, 0.506, 0.1238, 0.506, 0.1238, 0.506, 0.1238, 0.506, 0.1238, 0.506, 0.1238, 0.506, 0.1238, 0.506, 0.1238, 0.506, 0.1238, 0.506, 0.1238, 0.506, 0.1238, 0.506, 0.1238, 0.506, 0.1238, 0.506, 0.1238, 0.506, 0.1238, 0.506, 0.1238, 0.506, 0.1238, 0.506, 0.1238, 0.506, 0.1238, 0.506, 0.1238, 0.506, 0.1238, 0.506, 0.1238, 0.506, 0.1238, 0.506, 0.1238, 0.506, 0.1238, 0.506, 0.1238, 0.506, 0.1238, 0.506, 0.1238, 0.506, 0.1238, 0.506, 0.1238, 0.506, 0.1238, 0.506, 0.1238, 0.506, 0.1238, 0.506, 0.1238, 0.506, 0.1238, 0.506, 0.1238, 0.506, 0.1238, 0.506, 0.1238, 0.506, 0.1238, 0.506, 0.1238, 0.506, 0.1238, 0.506, 0.1238, 0.506, 0.1238, 0.506, 0.1238, 0.506, 0.1238, 0.506, 0.1238, 0.506, 0.1238, 0.506, 0.1238, 0.506, 0.1238, 0.506, 0.1238, 0.506, 0.1238, 0.506, 0.1238, 0.506, 0.1238, 0.506, 0.1238, 0.506, 0.1238, 0.506, 0.1238, 0.506, 0.1238, 0.506, 0.1238, 0.506, 0.1238, 0.506, 0.1238, 0.506, 0.1238, 0.506, 0.1238, 0.506, 0.1238, 0.506, 0.1238, 0.506, 0.1238, 0.506, 0.1238, 0.506, 0.1238, 0.506, 0.1238, 0.506, 0.1238, 0.506, 0.1238, 0.506, 0.1238, 0.506, 0.1238, 0.506, 0.1238, 0.506, 0.1238, 0.506, 0.1238, 0.506, 0.1238, 0.506, 0.1238, 0.506, 0.1238, 0.506, 0.1238, 0.506, 0.1238, 0.506, 0.1238, 0.506, 0.1238, 0.506, 0.1238, 0.506, 0.4043, 0.3681, 0.4043, 0.3681, 0.4043, 0.3681, 0.4043, 0.3681, 0.4043, 0.3681, 0.4043, 0.3681, 0.4043, 0.3681, 0.4043, 0.3681, 0.4043, 0.3681, 0.4043, 0.3681, 0.4043, 0.3681, 0.4043, 0.3681, 0.4043, 0.3681, 0.4043, 0.3681, 0.4043, 0.3681, 0.4043, 0.3681, 0.4043, 0.3681, 0.4043, 0.3681, 0.4043, 0.3681, 0.4043, 0.3681, 0.4043, 0.3681, 0.4043, 0.3681, 0.4043, 0.3681, 0.4043, 0.3681, 0.4043, 0.3681, 0.4043, 0.3681, 0.4043, 0.3681, 0.4043, 0.3681, 0.4043, 0.3681, 0.4043, 0.3681, 0.4043, 0.3681, 0.4043, 0.3681, 0.4043, 0.3681, 0.4043, 0.3681, 0.4043, 0.3681, 0.4043, 0.3681, 0.4043, 0.3681, 0.4043, 0.3681, 0.4043, 0.3681, 0.4043, 0.3681, 0.4043, 0.3681, 0.4043, 0.3681, 0.4043, 0.3681, 0.4043, 0.3681, 0.4043, 0.3681, 0.4043, 0.3681, 0.4043, 0.3681, 0.4043, 0.3681, 0.4043, 0.3681, 0.4043, 0.3681, 0.4043, 0.3681, 0.4043, 0.3681, 0.4043, 0.3681, 0.4043, 0.3681, 0.4043, 0.3681, 0.4043, 0.3681, 0.4043, 0.3681, 0.4043, 0.3681, 0.4043, 0.3681, 0.4043, 0.3681, 0.4043, 0.3681, 0.4043, 0.3681, 0.4043, 0.3681, 0.4043, 0.3681, 0.4043, 0.3681, 0.4043, 0.3681, 0.4043, 0.3681, 0.4043, 0.3681, 0.4043, 0.3681, 0.4043, 0.3681, 0.4043, 0.3681, 0.4043, 0.3681, 0.4043, 0.3681, 0.4043, 0.3681, 0.4043, 0.3681, 0.4043, 0.3681, 0.4043, 0.3681, 0.4043, 0.3681, 0.4043, 0.3681, 0.4043, 0.3681])
me_cylinder.materials.append(mat_material)
me_cylinder.update()
me_cylinder_001 = bpy.data.meshes.new('Cylinder.001')
me_cylinder_001.from_pydata([(-0.002054, -0.1631, 0.9764), (0.0, -0.1605, -1.0), (-0.8759, -0.1611, -0.5052), (-0.9285, -0.1647, 0.4654), (-0.007683, -0.2274, 0.8075), (-0.0005262, -0.2272, -0.8302), (-0.7453, -0.229, -0.4293), (-0.7965, -0.2325, 0.3718), (-0.02547, -0.001044, 0.9913), (0.0, 0.0, -1.0), (-0.8765, -0.0007024, -0.5055), (-0.9308, -0.004423, 0.4641), (0.866, -0.1605, -0.5), (0.8347, -0.1621, 0.5089), (0.7188, -0.2272, -0.415), (0.7021, -0.2256, 0.4281), (0.866, 0.0, -0.5), (0.8557, 0.0, 0.5), (-0.1294, 3.764e-08, -0.5613), (0.1424, 3.694e-08, -0.5561), (-0.3992, 9.374e-08, -0.4166), (0.4225, 9.27e-08, -0.4088), (-0.5127, 7.355e-08, -0.2663), (0.5252, 7.223e-08, -0.2565), (-0.5565, 5.401e-08, -0.1209), (0.5799, 5.257e-08, -0.1101), (-0.5795, 3.226e-08, 0.04104), (0.5992, 3.076e-08, 0.05221), (-0.5384, 1.091e-08, 0.1999), (0.5582, 9.515e-09, 0.2103), (-0.4455, -1.172e-08, 0.3684), (0.458, -1.287e-08, 0.3769), (-0.2605, -3.324e-08, 0.5286), (0.2839, -3.394e-08, 0.5337), (-0.06151, -4.246e-08, 0.5972), (0.06322, -4.262e-08, 0.5984), (-0.284, -2.885e-08, 0.1056), (-0.2543, -3.165e-08, 0.1264), (-0.3059, -3.081e-09, 0.1321), (-0.2856, -7.423e-09, 0.1644), (-0.2234, -3.271e-08, 0.1512), (-0.2498, -1.225e-08, 0.1833), (-0.2061, -3.347e-08, 0.1569), (-0.2067, -1.428e-08, 0.1985), (-0.1686, -3.361e-08, 0.158), (-0.1692, -1.442e-08, 0.1995), (-0.1279, -3.248e-08, 0.1483), (-0.1285, -1.303e-08, 0.1904), (-0.103, -2.858e-08, 0.1514), (-0.1034, -1.582e-08, 0.179), (-0.3059, -0.3208, 0.1321), (-0.284, -0.3208, 0.1056), (-0.2543, -0.3208, 0.1264), (-0.2856, -0.3208, 0.1644), (-0.2234, -0.3208, 0.1512), (-0.2498, -0.3208, 0.1833), (-0.2061, -0.3208, 0.1569), (-0.2067, -0.3208, 0.1985), (-0.1686, -0.3208, 0.158), (-0.1692, -0.3208, 0.1995), (-0.1279, -0.3208, 0.1483), (-0.1285, -0.3208, 0.1904), (-0.103, -0.3208, 0.1514), (-0.1034, -0.3208, 0.179), (-0.3992, -0.3067, -0.4166), (-0.1294, -0.3067, -0.5613), (0.1424, -0.3067, -0.5561), (0.4225, -0.3067, -0.4088), (0.5252, -0.3067, -0.2565), (-0.5127, -0.3067, -0.2663), (0.5799, -0.3067, -0.1101), (-0.5565, -0.3067, -0.1209), (0.5992, -0.3067, 0.05221), (-0.5795, -0.3067, 0.04104), (0.5582, -0.3067, 0.2103), (-0.5384, -0.3067, 0.1999), (0.458, -0.3067, 0.3769), (-0.4455, -0.3067, 0.3684), (0.2839, -0.3067, 0.5337), (-0.2605, -0.3067, 0.5286), (0.06322, -0.3067, 0.5984), (-0.06151, -0.3067, 0.5972), (0.1171, -2.98e-08, 0.1408), (0.1525, -2.98e-08, 0.1489), (0.1069, 0.0, 0.1737), (0.1379, 0.0, 0.1959), (0.1905, -2.98e-08, 0.1603), (0.1781, -1.49e-08, 0.2), (0.2087, -2.98e-08, 0.159), (0.2238, -1.49e-08, 0.1978), (0.2438, -2.98e-08, 0.1459), (0.259, -1.49e-08, 0.1846), (0.2778, -2.98e-08, 0.1216), (0.2932, -1.49e-08, 0.1608), (0.3021, -2.98e-08, 0.1151), (0.3121, -1.49e-08, 0.1408), (0.1069, -0.3208, 0.1737), (0.1171, -0.3208, 0.1408), (0.1525, -0.3208, 0.1489), (0.1379, -0.3208, 0.1959), (0.1905, -0.3208, 0.1603), (0.1781, -0.3208, 0.2), (0.2087, -0.3208, 0.159), (0.2238, -0.3208, 0.1978), (0.2438, -0.3208, 0.1459), (0.259, -0.3208, 0.1846), (0.2778, -0.3208, 0.1216), (0.2932, -0.3208, 0.1608), (0.3021, -0.3208, 0.1151), (0.3121, -0.3208, 0.1408), (-0.3691, 1.288e-08, -0.1244), (-0.3194, 1.288e-08, -0.1692), (-0.3691, 1.288e-08, -0.06739), (-0.3194, 1.288e-08, -0.02257), (-0.2798, 1.386e-08, -0.1828), (-0.2798, 1.386e-08, -0.02357), (-0.2235, 1.667e-08, -0.2037), (-0.2235, 1.667e-08, -0.04442), (-0.1505, 1.961e-08, -0.2255), (-0.1505, 1.961e-08, -0.06631), (-0.09008, 2.185e-08, -0.2422), (-0.09008, 2.185e-08, -0.08299), (-0.03588, 2.143e-08, -0.2391), (-0.03588, 2.143e-08, -0.07986), (0.03813, 2.185e-08, -0.2422), (0.03813, 2.185e-08, -0.08299), (0.1007, 2.115e-08, -0.237), (0.1007, 2.115e-08, -0.07777), (0.1611, 1.919e-08, -0.2224), (0.1611, 1.919e-08, -0.06318), (0.2174, 1.653e-08, -0.2026), (0.2174, 1.653e-08, -0.04338), (0.2779, 1.302e-08, -0.1766), (0.2779, 1.302e-08, -0.01732), (0.3279, 1.246e-08, -0.1636), (0.3279, 1.246e-08, -0.02198), (0.3706, 1.372e-08, -0.1333), (0.3706, 1.372e-08, -0.07098), (-0.3691, -0.3148, -0.06739), (-0.3691, -0.3148, -0.1244), (-0.3194, -0.3148, -0.1692), (-0.3194, -0.3148, -0.02257), (-0.2798, -0.3148, -0.1828), (-0.2798, -0.3148, -0.02357), (-0.2235, -0.3148, -0.2037), (-0.2235, -0.3148, -0.04442), (-0.1505, -0.3148, -0.2255), (-0.1505, -0.3148, -0.06631), (-0.09008, -0.3148, -0.2422), (-0.09008, -0.3148, -0.08299), (-0.03588, -0.3148, -0.2391), (-0.03588, -0.3148, -0.07986), (0.03813, -0.3148, -0.2422), (0.03813, -0.3148, -0.08299), (0.1007, -0.3148, -0.237), (0.1007, -0.3148, -0.07777), (0.1611, -0.3148, -0.2224), (0.1611, -0.3148, -0.06318), (0.2174, -0.3148, -0.2026), (0.2174, -0.3148, -0.04338), (0.2779, -0.3148, -0.1766), (0.2779, -0.3148, -0.01732), (0.3279, -0.3148, -0.1636), (0.3279, -0.3148, -0.02198), (0.3706, -0.3148, -0.1333), (0.3706, -0.3148, -0.07098), (0.003919, 4.085e-08, -0.3527), (0.129, 4.085e-08, -0.3527), (0.003919, 4.085e-08, -0.2554), (0.129, 4.085e-08, -0.2554), (0.007337, 5.03e-08, -0.423), (0.1238, 5.03e-08, -0.423), (0.04283, 5.695e-08, -0.4725), (0.09182, 5.695e-08, -0.4725), (0.5252, -0.3067, -0.2565), (-0.5127, -0.3067, -0.2663), (0.002182, 3.548e-08, -0.2154), (0.05082, 3.303e-08, -0.1972), (0.162, 3.898e-08, -0.2415), (0.1412, 3.151e-08, -0.1859), (0.195, 4.073e-08, -0.2545), (0.2037, 2.999e-08, -0.1746), (0.2063, 5.018e-08, -0.3249), (0.2845, 2.649e-08, -0.1485), (0.2098, 5.754e-08, -0.3796), (0.3184, 2.731e-08, -0.1546), (0.2471, 6.209e-08, -0.4135), (0.3236, 4.622e-08, -0.2953), (0.2897, 6.162e-08, -0.41), (0.3244, 5.544e-08, -0.364), (0.003919, -0.3302, -0.3527), (0.129, -0.3302, -0.3527), (0.003919, -0.3302, -0.2554), (0.129, -0.3302, -0.2554), (0.007337, -0.3302, -0.423), (0.1238, -0.3302, -0.423), (0.04283, -0.3302, -0.4725), (0.09182, -0.3302, -0.4725), (0.002182, -0.3302, -0.2154), (0.05082, -0.3302, -0.1972), (0.162, -0.3302, -0.2415), (0.1412, -0.3302, -0.1859), (0.195, -0.3302, -0.2545), (0.2037, -0.3302, -0.1746), (0.2063, -0.3302, -0.3249), (0.2845, -0.3302, -0.1485), (0.2098, -0.3302, -0.3796), (0.3184, -0.3302, -0.1546), (0.2471, -0.3302, -0.4135), (0.3236, -0.3302, -0.2953), (0.2897, -0.3302, -0.41), (0.3244, -0.3302, -0.364)], [], [(9, 1, 2, 10), (10, 2, 3, 11), (11, 3, 0, 8), (3, 2, 6, 7), (0, 3, 7, 4), (2, 1, 5, 6), (6, 5, 4, 7), (9, 16, 12, 1), (16, 17, 13, 12), (17, 8, 0, 13), (13, 15, 14, 12), (0, 4, 15, 13), (12, 14, 5, 1), (14, 15, 4, 5), (18, 20, 21, 19), (20, 22, 23, 21), (22, 24, 25, 23), (24, 26, 27, 25), (26, 28, 29, 27), (28, 30, 31, 29), (30, 32, 33, 31), (32, 34, 35, 33), (36, 38, 39, 37), (39, 41, 40, 37), (41, 43, 42, 40), (43, 45, 44, 42), (45, 47, 46, 44), (47, 49, 48, 46), (51, 52, 53, 50), (53, 52, 54, 55), (55, 54, 56, 57), (57, 56, 58, 59), (59, 58, 60, 61), (61, 60, 62, 63), (40, 42, 56, 54), (49, 47, 61, 63), (39, 38, 50, 53), (46, 48, 62, 60), (45, 43, 57, 59), (42, 44, 58, 56), (41, 39, 53, 55), (37, 40, 54, 52), (47, 45, 59, 61), (38, 36, 51, 50), (44, 46, 60, 58), (43, 41, 55, 57), (36, 37, 52, 51), (48, 49, 63, 62), (65, 66, 67, 64), (64, 67, 68, 69), (69, 68, 70, 71), (71, 70, 72, 73), (73, 72, 74, 75), (75, 74, 76, 77), (77, 76, 78, 79), (79, 78, 80, 81), (25, 27, 72, 70), (22, 20, 64, 69), (32, 30, 77, 79), (21, 23, 68, 67), (31, 33, 78, 76), (28, 26, 73, 75), (35, 34, 81, 80), (20, 18, 65, 64), (27, 29, 74, 72), (24, 22, 69, 71), (34, 32, 79, 81), (18, 19, 66, 65), (23, 25, 70, 68), (33, 35, 80, 78), (19, 21, 67, 66), (30, 28, 75, 77), (29, 31, 76, 74), (26, 24, 71, 73), (82, 84, 85, 83), (85, 87, 86, 83), (87, 89, 88, 86), (89, 91, 90, 88), (91, 93, 92, 90), (93, 95, 94, 92), (97, 98, 99, 96), (99, 98, 100, 101), (101, 100, 102, 103), (103, 102, 104, 105), (105, 104, 106, 107), (107, 106, 108, 109), (86, 88, 102, 100), (95, 93, 107, 109), (85, 84, 96, 99), (92, 94, 108, 106), (91, 89, 103, 105), (88, 90, 104, 102), (87, 85, 99, 101), (83, 86, 100, 98), (93, 91, 105, 107), (84, 82, 97, 96), (90, 92, 106, 104), (89, 87, 101, 103), (82, 83, 98, 97), (94, 95, 109, 108), (110, 112, 113, 111), (113, 115, 114, 111), (115, 117, 116, 114), (117, 119, 118, 116), (119, 121, 120, 118), (121, 123, 122, 120), (123, 125, 124, 122), (125, 127, 126, 124), (127, 129, 128, 126), (129, 131, 130, 128), (131, 133, 132, 130), (133, 135, 134, 132), (135, 137, 136, 134), (139, 140, 141, 138), (141, 140, 142, 143), (143, 142, 144, 145), (145, 144, 146, 147), (147, 146, 148, 149), (149, 148, 150, 151), (151, 150, 152, 153), (153, 152, 154, 155), (155, 154, 156, 157), (157, 156, 158, 159), (159, 158, 160, 161), (161, 160, 162, 163), (163, 162, 164, 165), (129, 127, 155, 157), (112, 110, 139, 138), (126, 128, 156, 154), (121, 119, 147, 149), (110, 111, 140, 139), (118, 120, 148, 146), (131, 129, 157, 159), (113, 112, 138, 141), (128, 130, 158, 156), (123, 121, 149, 151), (120, 122, 150, 148), (115, 113, 141, 143), (133, 131, 159, 161), (111, 114, 142, 140), (130, 132, 160, 158), (125, 123, 151, 153), (122, 124, 152, 150), (117, 115, 143, 145), (135, 133, 161, 163), (114, 116, 144, 142), (132, 134, 162, 160), (127, 125, 153, 155), (136, 137, 165, 164), (124, 126, 154, 152), (119, 117, 145, 147), (137, 135, 163, 165), (116, 118, 146, 144), (134, 136, 164, 162), (166, 168, 169, 167), (167, 171, 170, 166), (171, 173, 172, 170), (68, 69, 175, 174), (168, 176, 177, 169), (177, 179, 178, 169), (179, 181, 180, 178), (181, 183, 182, 180), (183, 185, 184, 182), (185, 187, 186, 184), (187, 189, 188, 186), (190, 191, 193, 192), (191, 190, 194, 195), (195, 194, 196, 197), (192, 193, 199, 198), (199, 193, 200, 201), (201, 200, 202, 203), (203, 202, 204, 205), (205, 204, 206, 207), (207, 206, 208, 209), (209, 208, 210, 211), (181, 179, 201, 203), (176, 168, 192, 198), (184, 186, 208, 206), (172, 173, 197, 196), (168, 166, 190, 192), (187, 185, 207, 209), (173, 171, 195, 197), (180, 182, 204, 202), (188, 189, 211, 210), (170, 172, 196, 194), (183, 181, 203, 205), (167, 169, 193, 191), (179, 177, 199, 201), (186, 188, 210, 208), (169, 178, 200, 193), (189, 187, 209, 211), (182, 184, 206, 204), (185, 183, 205, 207), (171, 167, 191, 195), (178, 180, 202, 200), (177, 176, 198, 199), (166, 170, 194, 190)])
_k = set([(0, 3), (0, 4), (0, 8), (0, 13), (1, 2), (1, 5), (1, 9), (1, 12), (2, 3), (2, 6), (2, 10), (3, 7), (3, 11), (4, 7), (4, 15), (5, 6), (5, 14), (6, 7), (12, 13), (12, 14), (12, 16), (13, 15), (13, 17), (14, 15), (50, 51), (50, 53), (51, 52), (52, 54), (53, 55), (54, 56), (55, 57), (56, 58), (57, 59), (58, 60), (59, 61), (60, 62), (61, 63), (62, 63), (96, 97), (96, 99), (97, 98), (98, 100), (99, 101), (100, 102), (101, 103), (102, 104), (103, 105), (104, 106), (105, 107), (106, 108), (107, 109), (108, 109), (138, 139), (138, 141), (139, 140), (140, 142), (141, 143), (142, 144), (143, 145), (144, 146), (145, 147), (146, 148), (147, 149), (148, 150), (149, 151), (150, 152), (151, 153), (152, 154), (153, 155), (154, 156), (155, 157), (156, 158), (157, 159), (158, 160), (159, 161), (160, 162), (161, 163), (162, 164), (163, 165), (164, 165), (190, 192), (190, 194), (191, 193), (191, 195), (192, 198), (193, 200), (194, 196), (195, 197), (196, 197), (198, 199), (199, 201), (200, 202), (201, 203), (202, 204), (203, 205), (204, 206), (205, 207), (206, 208), (207, 209), (208, 210), (209, 211), (210, 211)])
me_cylinder_001.attributes.new('sharp_edge', 'BOOLEAN', 'EDGE').data.foreach_set('value', [ (min(e.vertices), max(e.vertices)) in _k for e in me_cylinder_001.edges])
_uv = me_cylinder_001.uv_layers.new(name='UVMap')
_uv.uv.foreach_set('vector', [0.2694, 0.7904, 0.2694, 0.7904, 0.2694, 0.7904, 0.2694, 0.7904, 0.2694, 0.7904, 0.2694, 0.7904, 0.2694, 0.7904, 0.2694, 0.7904, 0.2694, 0.7904, 0.2694, 0.7904, 0.2694, 0.7904, 0.2694, 0.7904, 0.2694, 0.7904, 0.2694, 0.7904, 0.2694, 0.7904, 0.2694, 0.7904, 0.2694, 0.7904, 0.2694, 0.7904, 0.2694, 0.7904, 0.2694, 0.7904, 0.2694, 0.7904, 0.2694, 0.7904, 0.2694, 0.7904, 0.2694, 0.7904, 0.2694, 0.7904, 0.2694, 0.7904, 0.2694, 0.7904, 0.2694, 0.7904, 0.2694, 0.7904, 0.2694, 0.7904, 0.2694, 0.7904, 0.2694, 0.7904, 0.2694, 0.7904, 0.2694, 0.7904, 0.2694, 0.7904, 0.2694, 0.7904, 0.2694, 0.7904, 0.2694, 0.7904, 0.2694, 0.7904, 0.2694, 0.7904, 0.2694, 0.7904, 0.2694, 0.7904, 0.2694, 0.7904, 0.2694, 0.7904, 0.2694, 0.7904, 0.2694, 0.7904, 0.2694, 0.7904, 0.2694, 0.7904, 0.2694, 0.7904, 0.2694, 0.7904, 0.2694, 0.7904, 0.2694, 0.7904, 0.2694, 0.7904, 0.2694, 0.7904, 0.2694, 0.7904, 0.2694, 0.7904, 0.8494, 0.815, 0.8494, 0.815, 0.8494, 0.815, 0.8494, 0.815, 0.8494, 0.815, 0.8494, 0.815, 0.8494, 0.815, 0.8494, 0.815, 0.8494, 0.815, 0.8494, 0.815, 0.8494, 0.815, 0.8494, 0.815, 0.8494, 0.815, 0.8494, 0.815, 0.8494, 0.815, 0.8494, 0.815, 0.8494, 0.815, 0.8494, 0.815, 0.8494, 0.815, 0.8494, 0.815, 0.8494, 0.815, 0.8494, 0.815, 0.8494, 0.815, 0.8494, 0.815, 0.8494, 0.815, 0.8494, 0.815, 0.8494, 0.815, 0.8494, 0.815, 0.8494, 0.815, 0.8494, 0.815, 0.8494, 0.815, 0.8494, 0.815, 0.3277, 0.3868, 0.3277, 0.3868, 0.3277, 0.3868, 0.3277, 0.3868, 0.3277, 0.3868, 0.3277, 0.3868, 0.3277, 0.3868, 0.3277, 0.3868, 0.3277, 0.3868, 0.3277, 0.3868, 0.3277, 0.3868, 0.3277, 0.3868, 0.3277, 0.3868, 0.3277, 0.3868, 0.3277, 0.3868, 0.3277, 0.3868, 0.3277, 0.3868, 0.3277, 0.3868, 0.3277, 0.3868, 0.3277, 0.3868, 0.3277, 0.3868, 0.3277, 0.3868, 0.3277, 0.3868, 0.3277, 0.3868, 0.3277, 0.3868, 0.3277, 0.3868, 0.3277, 0.3868, 0.3277, 0.3868, 0.3277, 0.3868, 0.3277, 0.3868, 0.3277, 0.3868, 0.3277, 0.3868, 0.3277, 0.3868, 0.3277, 0.3868, 0.3277, 0.3868, 0.3277, 0.3868, 0.3277, 0.3868, 0.3277, 0.3868, 0.3277, 0.3868, 0.3277, 0.3868, 0.3277, 0.3868, 0.3277, 0.3868, 0.3277, 0.3868, 0.3277, 0.3868, 0.3277, 0.3868, 0.3277, 0.3868, 0.3277, 0.3868, 0.3277, 0.3868, 0.3277, 0.3868, 0.3277, 0.3868, 0.3277, 0.3868, 0.3277, 0.3868, 0.3277, 0.3868, 0.3277, 0.3868, 0.3277, 0.3868, 0.3277, 0.3868, 0.3277, 0.3868, 0.3277, 0.3868, 0.3277, 0.3868, 0.3277, 0.3868, 0.3277, 0.3868, 0.3277, 0.3868, 0.3277, 0.3868, 0.3277, 0.3868, 0.3277, 0.3868, 0.3277, 0.3868, 0.3277, 0.3868, 0.3277, 0.3868, 0.3277, 0.3868, 0.3277, 0.3868, 0.3277, 0.3868, 0.3277, 0.3868, 0.3277, 0.3868, 0.3277, 0.3868, 0.3277, 0.3868, 0.3277, 0.3868, 0.3277, 0.3868, 0.3277, 0.3868, 0.3277, 0.3868, 0.3277, 0.3868, 0.3277, 0.3868, 0.3277, 0.3868, 0.3277, 0.3868, 0.3277, 0.3868, 0.3277, 0.3868, 0.3277, 0.3868, 0.3277, 0.3868, 0.3277, 0.3868, 0.3277, 0.3868, 0.3277, 0.3868, 0.3277, 0.3868, 0.3277, 0.3868, 0.3277, 0.3868, 0.3277, 0.3868, 0.3277, 0.3868, 0.3277, 0.3868, 0.3277, 0.3868, 0.3277, 0.3868, 0.3277, 0.3868, 0.3277, 0.3868, 0.3277, 0.3868, 0.3277, 0.3868, 0.3277, 0.3868, 0.3277, 0.3868, 0.8494, 0.815, 0.8494, 0.815, 0.8494, 0.815, 0.8494, 0.815, 0.8494, 0.815, 0.8494, 0.815, 0.8494, 0.815, 0.8494, 0.815, 0.8494, 0.815, 0.8494, 0.815, 0.8494, 0.815, 0.8494, 0.815, 0.8494, 0.815, 0.8494, 0.815, 0.8494, 0.815, 0.8494, 0.815, 0.8494, 0.815, 0.8494, 0.815, 0.8494, 0.815, 0.8494, 0.815, 0.8494, 0.815, 0.8494, 0.815, 0.8494, 0.815, 0.8494, 0.815, 0.8494, 0.815, 0.8494, 0.815, 0.8494, 0.815, 0.8494, 0.815, 0.8494, 0.815, 0.8494, 0.815, 0.8494, 0.815, 0.8494, 0.815, 0.8494, 0.815, 0.8494, 0.815, 0.8494, 0.815, 0.8494, 0.815, 0.8494, 0.815, 0.8494, 0.815, 0.8494, 0.815, 0.8494, 0.815, 0.8494, 0.815, 0.8494, 0.815, 0.8494, 0.815, 0.8494, 0.815, 0.8494, 0.815, 0.8494, 0.815, 0.8494, 0.815, 0.8494, 0.815, 0.8494, 0.815, 0.8494, 0.815, 0.8494, 0.815, 0.8494, 0.815, 0.8494, 0.815, 0.8494, 0.815, 0.8494, 0.815, 0.8494, 0.815, 0.8494, 0.815, 0.8494, 0.815, 0.8494, 0.815, 0.8494, 0.815, 0.8494, 0.815, 0.8494, 0.815, 0.8494, 0.815, 0.8494, 0.815, 0.8494, 0.815, 0.8494, 0.815, 0.8494, 0.815, 0.8494, 0.815, 0.8494, 0.815, 0.8494, 0.815, 0.8494, 0.815, 0.8494, 0.815, 0.8494, 0.815, 0.8494, 0.815, 0.8494, 0.815, 0.8494, 0.815, 0.8494, 0.815, 0.8494, 0.815, 0.8494, 0.815, 0.8494, 0.815, 0.8494, 0.815, 0.8494, 0.815, 0.8494, 0.815, 0.8494, 0.815, 0.8494, 0.815, 0.8494, 0.815, 0.8494, 0.815, 0.8494, 0.815, 0.8494, 0.815, 0.8494, 0.815, 0.8494, 0.815, 0.8494, 0.815, 0.8494, 0.815, 0.8494, 0.815, 0.8494, 0.815, 0.8494, 0.815, 0.8494, 0.815, 0.8494, 0.815, 0.8494, 0.815, 0.8494, 0.815, 0.8494, 0.815, 0.8494, 0.815, 0.8494, 0.815, 0.8494, 0.815, 0.3277, 0.3868, 0.3277, 0.3868, 0.3277, 0.3868, 0.3277, 0.3868, 0.3277, 0.3868, 0.3277, 0.3868, 0.3277, 0.3868, 0.3277, 0.3868, 0.3277, 0.3868, 0.3277, 0.3868, 0.3277, 0.3868, 0.3277, 0.3868, 0.3277, 0.3868, 0.3277, 0.3868, 0.3277, 0.3868, 0.3277, 0.3868, 0.3277, 0.3868, 0.3277, 0.3868, 0.3277, 0.3868, 0.3277, 0.3868, 0.3277, 0.3868, 0.3277, 0.3868, 0.3277, 0.3868, 0.3277, 0.3868, 0.3277, 0.3868, 0.3277, 0.3868, 0.3277, 0.3868, 0.3277, 0.3868, 0.3277, 0.3868, 0.3277, 0.3868, 0.3277, 0.3868, 0.3277, 0.3868, 0.3277, 0.3868, 0.3277, 0.3868, 0.3277, 0.3868, 0.3277, 0.3868, 0.3277, 0.3868, 0.3277, 0.3868, 0.3277, 0.3868, 0.3277, 0.3868, 0.3277, 0.3868, 0.3277, 0.3868, 0.3277, 0.3868, 0.3277, 0.3868, 0.3277, 0.3868, 0.3277, 0.3868, 0.3277, 0.3868, 0.3277, 0.3868, 0.3277, 0.3868, 0.3277, 0.3868, 0.3277, 0.3868, 0.3277, 0.3868, 0.3277, 0.3868, 0.3277, 0.3868, 0.3277, 0.3868, 0.3277, 0.3868, 0.3277, 0.3868, 0.3277, 0.3868, 0.3277, 0.3868, 0.3277, 0.3868, 0.3277, 0.3868, 0.3277, 0.3868, 0.3277, 0.3868, 0.3277, 0.3868, 0.3277, 0.3868, 0.3277, 0.3868, 0.3277, 0.3868, 0.3277, 0.3868, 0.3277, 0.3868, 0.3277, 0.3868, 0.3277, 0.3868, 0.3277, 0.3868, 0.3277, 0.3868, 0.3277, 0.3868, 0.3277, 0.3868, 0.3277, 0.3868, 0.3277, 0.3868, 0.3277, 0.3868, 0.3277, 0.3868, 0.3277, 0.3868, 0.3277, 0.3868, 0.3277, 0.3868, 0.3277, 0.3868, 0.3277, 0.3868, 0.3277, 0.3868, 0.3277, 0.3868, 0.3277, 0.3868, 0.3277, 0.3868, 0.3277, 0.3868, 0.3277, 0.3868, 0.3277, 0.3868, 0.3277, 0.3868, 0.3277, 0.3868, 0.3277, 0.3868, 0.3277, 0.3868, 0.3277, 0.3868, 0.3277, 0.3868, 0.3277, 0.3868, 0.3277, 0.3868, 0.3277, 0.3868, 0.3277, 0.3868, 0.3277, 0.3868, 0.3277, 0.3868, 0.3277, 0.3868, 0.3277, 0.3868, 0.3277, 0.3868, 0.3277, 0.3868, 0.3277, 0.3868, 0.3277, 0.3868, 0.3277, 0.3868, 0.3277, 0.3868, 0.3277, 0.3868, 0.3277, 0.3868, 0.3277, 0.3868, 0.3277, 0.3868, 0.3277, 0.3868, 0.3277, 0.3868, 0.3277, 0.3868, 0.3277, 0.3868, 0.3277, 0.3868, 0.3277, 0.3868, 0.3277, 0.3868, 0.3277, 0.3868, 0.3277, 0.3868, 0.3277, 0.3868, 0.3277, 0.3868, 0.3277, 0.3868, 0.3277, 0.3868, 0.3277, 0.3868, 0.3277, 0.3868, 0.3277, 0.3868, 0.3277, 0.3868, 0.3277, 0.3868, 0.3277, 0.3868, 0.3277, 0.3868, 0.3277, 0.3868, 0.3277, 0.3868, 0.3277, 0.3868, 0.3277, 0.3868, 0.3277, 0.3868, 0.3277, 0.3868, 0.3277, 0.3868, 0.3277, 0.3868, 0.3277, 0.3868, 0.3277, 0.3868, 0.3277, 0.3868, 0.3277, 0.3868, 0.3277, 0.3868, 0.3277, 0.3868, 0.3277, 0.3868, 0.3277, 0.3868, 0.3277, 0.3868, 0.3277, 0.3868, 0.3277, 0.3868, 0.3277, 0.3868, 0.3277, 0.3868, 0.3277, 0.3868, 0.3277, 0.3868, 0.3277, 0.3868, 0.3277, 0.3868, 0.3277, 0.3868, 0.3277, 0.3868, 0.3277, 0.3868, 0.3277, 0.3868, 0.3277, 0.3868, 0.3277, 0.3868, 0.3277, 0.3868, 0.3277, 0.3868, 0.3277, 0.3868, 0.3277, 0.3868, 0.3277, 0.3868, 0.3277, 0.3868, 0.3277, 0.3868, 0.3277, 0.3868, 0.3277, 0.3868, 0.3277, 0.3868, 0.3277, 0.3868, 0.3277, 0.3868, 0.3277, 0.3868, 0.3277, 0.3868, 0.3277, 0.3868, 0.3277, 0.3868, 0.3277, 0.3868, 0.3277, 0.3868, 0.3277, 0.3868, 0.3277, 0.3868, 0.3277, 0.3868, 0.3277, 0.3868, 0.3277, 0.3868, 0.3277, 0.3868, 0.3277, 0.3868, 0.3277, 0.3868, 0.3277, 0.3868, 0.3277, 0.3868, 0.3277, 0.3868, 0.3277, 0.3868, 0.3277, 0.3868, 0.3277, 0.3868, 0.3277, 0.3868, 0.3277, 0.3868, 0.3277, 0.3868, 0.3277, 0.3868, 0.3277, 0.3868, 0.3277, 0.3868, 0.3277, 0.3868, 0.3277, 0.3868, 0.3277, 0.3868, 0.3277, 0.3868, 0.3277, 0.3868, 0.3277, 0.3868, 0.3277, 0.3868, 0.3277, 0.3868, 0.3277, 0.3868, 0.3277, 0.3868, 0.3277, 0.3868, 0.3277, 0.3868, 0.3277, 0.3868, 0.3277, 0.3868, 0.3277, 0.3868, 0.3277, 0.3868, 0.3277, 0.3868, 0.3277, 0.3868, 0.3277, 0.3868, 0.3277, 0.3868, 0.3277, 0.3868, 0.3277, 0.3868, 0.3277, 0.3868, 0.3277, 0.3868, 0.3277, 0.3868, 0.3277, 0.3868, 0.3277, 0.3868, 0.3277, 0.3868, 0.3277, 0.3868, 0.3277, 0.3868, 0.3277, 0.3868, 0.3277, 0.3868, 0.3277, 0.3868, 0.3277, 0.3868, 0.3277, 0.3868, 0.3277, 0.3868, 0.3277, 0.3868, 0.3277, 0.3868, 0.3277, 0.3868, 0.3277, 0.3868, 0.3277, 0.3868, 0.3277, 0.3868, 0.3277, 0.3868, 0.3277, 0.3868, 0.3277, 0.3868, 0.3277, 0.3868, 0.3277, 0.3868, 0.3277, 0.3868, 0.3277, 0.3868, 0.3277, 0.3868, 0.3277, 0.3868, 0.3277, 0.3868, 0.3277, 0.3868, 0.3277, 0.3868, 0.3277, 0.3868, 0.3277, 0.3868, 0.3277, 0.3868, 0.3277, 0.3868, 0.3277, 0.3868, 0.3277, 0.3868, 0.3277, 0.3868, 0.3277, 0.3868, 0.3277, 0.3868, 0.3277, 0.3868, 0.3277, 0.3868, 0.3277, 0.3868, 0.3277, 0.3868, 0.3277, 0.3868, 0.3277, 0.3868, 0.3277, 0.3868, 0.3277, 0.3868, 0.3277, 0.3868, 0.3277, 0.3868, 0.3277, 0.3868, 0.3277, 0.3868, 0.3277, 0.3868, 0.3277, 0.3868, 0.3277, 0.3868, 0.3277, 0.3868, 0.3277, 0.3868, 0.3277, 0.3868, 0.3277, 0.3868, 0.3277, 0.3868, 0.3277, 0.3868, 0.3277, 0.3868, 0.3277, 0.3868, 0.3277, 0.3868, 0.3277, 0.3868, 0.3277, 0.3868, 0.3277, 0.3868, 0.3277, 0.3868, 0.3277, 0.3868, 0.3277, 0.3868, 0.3277, 0.3868, 0.3277, 0.3868, 0.3277, 0.3868, 0.3277, 0.3868, 0.3277, 0.3868, 0.3277, 0.3868, 0.3277, 0.3868, 0.3277, 0.3868, 0.3277, 0.3868, 0.3277, 0.3868, 0.3277, 0.3868, 0.3277, 0.3868, 0.3277, 0.3868, 0.3277, 0.3868, 0.3277, 0.3868, 0.3277, 0.3868, 0.3277, 0.3868, 0.3277, 0.3868, 0.3277, 0.3868, 0.3277, 0.3868, 0.3277, 0.3868, 0.3277, 0.3868, 0.3277, 0.3868, 0.1309, 0.5148, 0.1309, 0.5148, 0.1309, 0.5148, 0.1309, 0.5148, 0.1309, 0.5148, 0.1309, 0.5148, 0.1309, 0.5148, 0.1309, 0.5148, 0.1309, 0.5148, 0.1309, 0.5148, 0.1309, 0.5148, 0.1309, 0.5148, 0.8494, 0.815, 0.8494, 0.815, 0.8494, 0.815, 0.8494, 0.815, 0.1309, 0.5148, 0.1309, 0.5148, 0.1309, 0.5148, 0.1309, 0.5148, 0.1309, 0.5148, 0.1309, 0.5148, 0.1309, 0.5148, 0.1309, 0.5148, 0.1309, 0.5148, 0.1309, 0.5148, 0.1309, 0.5148, 0.1309, 0.5148, 0.1309, 0.5148, 0.1309, 0.5148, 0.1309, 0.5148, 0.1309, 0.5148, 0.1309, 0.5148, 0.1309, 0.5148, 0.1309, 0.5148, 0.1309, 0.5148, 0.1309, 0.5148, 0.1309, 0.5148, 0.1309, 0.5148, 0.1309, 0.5148, 0.1309, 0.5148, 0.1309, 0.5148, 0.1309, 0.5148, 0.1309, 0.5148, 0.1309, 0.5148, 0.1309, 0.5148, 0.1309, 0.5148, 0.1309, 0.5148, 0.1309, 0.5148, 0.1309, 0.5148, 0.1309, 0.5148, 0.1309, 0.5148, 0.1309, 0.5148, 0.1309, 0.5148, 0.1309, 0.5148, 0.1309, 0.5148, 0.1309, 0.5148, 0.1309, 0.5148, 0.1309, 0.5148, 0.1309, 0.5148, 0.1309, 0.5148, 0.1309, 0.5148, 0.1309, 0.5148, 0.1309, 0.5148, 0.1309, 0.5148, 0.1309, 0.5148, 0.1309, 0.5148, 0.1309, 0.5148, 0.1309, 0.5148, 0.1309, 0.5148, 0.1309, 0.5148, 0.1309, 0.5148, 0.1309, 0.5148, 0.1309, 0.5148, 0.1309, 0.5148, 0.1309, 0.5148, 0.1309, 0.5148, 0.1309, 0.5148, 0.1309, 0.5148, 0.1309, 0.5148, 0.1309, 0.5148, 0.1309, 0.5148, 0.1309, 0.5148, 0.1309, 0.5148, 0.1309, 0.5148, 0.1309, 0.5148, 0.1309, 0.5148, 0.1309, 0.5148, 0.1309, 0.5148, 0.1309, 0.5148, 0.1309, 0.5148, 0.1309, 0.5148, 0.1309, 0.5148, 0.1309, 0.5148, 0.1309, 0.5148, 0.1309, 0.5148, 0.1309, 0.5148, 0.1309, 0.5148, 0.1309, 0.5148, 0.1309, 0.5148, 0.1309, 0.5148, 0.1309, 0.5148, 0.1309, 0.5148, 0.1309, 0.5148, 0.1309, 0.5148, 0.1309, 0.5148, 0.1309, 0.5148, 0.1309, 0.5148, 0.1309, 0.5148, 0.1309, 0.5148, 0.1309, 0.5148, 0.1309, 0.5148, 0.1309, 0.5148, 0.1309, 0.5148, 0.1309, 0.5148, 0.1309, 0.5148, 0.1309, 0.5148, 0.1309, 0.5148, 0.1309, 0.5148, 0.1309, 0.5148, 0.1309, 0.5148, 0.1309, 0.5148, 0.1309, 0.5148, 0.1309, 0.5148, 0.1309, 0.5148, 0.1309, 0.5148, 0.1309, 0.5148, 0.1309, 0.5148, 0.1309, 0.5148, 0.1309, 0.5148, 0.1309, 0.5148, 0.1309, 0.5148, 0.1309, 0.5148, 0.1309, 0.5148, 0.1309, 0.5148, 0.1309, 0.5148, 0.1309, 0.5148, 0.1309, 0.5148, 0.1309, 0.5148, 0.1309, 0.5148, 0.1309, 0.5148, 0.1309, 0.5148, 0.1309, 0.5148, 0.1309, 0.5148, 0.1309, 0.5148, 0.1309, 0.5148, 0.1309, 0.5148, 0.1309, 0.5148, 0.1309, 0.5148, 0.1309, 0.5148, 0.1309, 0.5148, 0.1309, 0.5148, 0.1309, 0.5148, 0.1309, 0.5148, 0.1309, 0.5148, 0.1309, 0.5148, 0.1309, 0.5148, 0.1309, 0.5148, 0.1309, 0.5148, 0.1309, 0.5148, 0.1309, 0.5148, 0.1309, 0.5148, 0.1309, 0.5148, 0.1309, 0.5148, 0.1309, 0.5148, 0.1309, 0.5148, 0.1309, 0.5148, 0.1309, 0.5148, 0.1309, 0.5148, 0.1309, 0.5148, 0.1309, 0.5148, 0.1309, 0.5148])
me_cylinder_001.materials.append(mat_material)
me_cylinder_001.update()
me_cylinder_002 = bpy.data.meshes.new('Cylinder.002')
me_cylinder_002.from_pydata([(0.2813, -0.1601, 0.5176), (-0.2937, -0.1585, -0.541), (-0.5958, -0.1589, -0.02864), (-0.3052, -0.1611, 0.5226), (0.05722, -0.1989, 0.1081), (-0.07423, -0.1991, -0.1259), (-0.1131, -0.1901, -0.0004243), (-0.06706, -0.1916, 0.09865), (0.2863, 0.0, 0.5159), (-0.2937, 0.0, -0.541), (-0.5961, 0.0, -0.02864), (-0.3068, 0.0, 0.5226), (0.3157, -0.1585, -0.5258), (0.593, -0.1596, 0.02346), (0.06485, -0.1995, -0.1224), (0.1283, -0.1987, -0.0001386), (0.3157, 0.0, -0.5258), (0.6016, 0.0, 0.01259), (-0.5037, -0.2003, -0.02612), (-0.2445, -0.1992, -0.45), (-0.2618, -0.2024, 0.4341), (0.229, -0.1993, 0.4288), (0.2616, -0.1992, -0.4373), (0.4984, -0.1982, 0.01884), (0.05708, -0.1318, 0.1082), (-0.07437, -0.132, -0.1258), (-0.1618, -0.1321, 0.008084), (-0.1158, -0.1336, 0.1072), (0.06471, -0.1324, -0.1223), (0.1282, -0.1317, -2.511e-05), (-0.2102, -0.1992, -0.3848), (-0.4206, -0.1982, -0.02253), (-0.2109, -0.2003, 0.3683), (0.1945, -0.1992, 0.3643), (0.222, -0.1993, -0.374), (0.424, -0.1983, 0.01502), (-0.4779, -0.16, 0.2187), (-0.4084, -0.2013, 0.1791), (-0.4789, 0.0, 0.2187), (0.4439, -0.159, -0.2718), (0.3711, -0.1987, -0.2264), (0.4479, 0.0, -0.2768), (-0.09179, -0.1908, 0.04539), (0.0942, -0.1992, -0.06587), (-0.01358, -0.1319, -0.01758), (-0.1405, -0.1328, 0.0539), (0.09406, -0.1321, -0.06576), (0.3154, -0.1988, -0.1941), (-0.3402, -0.1992, 0.1507), (-0.4632, 0.0, 0.2519), (0.4656, 0.0, -0.2434), (0.3279, -0.1988, -0.17), (-0.4622, -0.1601, 0.2519), (-0.3956, -0.2014, 0.2066), (0.4611, -0.1591, -0.2377), (0.3858, -0.1987, -0.1981), (-0.08894, -0.1908, 0.05153), (0.09813, -0.1991, -0.05829), (-0.005435, -0.1319, -0.003078), (-0.1376, -0.1329, 0.06004), (0.09799, -0.132, -0.05818), (-0.3294, -0.1993, 0.1739), (-0.00675, -0.1585, -0.5338), (0.428, -0.1599, 0.2849), (-0.006168, -0.1992, -0.444), (0.3559, -0.1988, 0.2358), (0.4278, 0.0, 0.2876), (-0.00675, 0.0, -0.5338), (-0.008738, -0.1993, -0.1243), (0.0907, -0.1988, 0.05712), (-0.008879, -0.1322, -0.1241), (0.09056, -0.1317, 0.05724), (0.3026, -0.1988, 0.1998), (-0.006685, -0.1992, -0.3797), (0.03711, -0.132, -0.04027), (0.04327, -0.132, -0.02902), (0.4457, -0.1598, 0.2569), (0.3711, -0.1987, 0.2125), (0.02776, 0.0, -0.533), (0.09473, -0.1988, 0.05099), (0.09459, -0.1317, 0.05111), (0.0178, -0.1992, -0.3791), (0.02776, -0.1585, -0.533), (0.02249, -0.1992, -0.4433), (0.4464, 0.0, 0.2582), (-0.0008619, -0.1993, -0.1241), (-0.001002, -0.1322, -0.1239), (0.3156, -0.1988, 0.1801), (0.0432, -0.132, -0.04299), (0.04913, -0.132, -0.03214), (-0.4698, -0.1588, -0.2589), (-0.06844, -0.1607, 0.5157), (-0.3973, -0.1998, -0.2159), (-0.06883, -0.201, 0.427), (-0.07307, 0.0, 0.5225), (-0.47, 0.0, -0.2589), (-0.09529, -0.1942, -0.05785), (-0.01017, -0.1949, 0.103), (-0.1218, -0.1321, -0.05318), (-0.03665, -0.1328, 0.1076), (-0.05704, -0.1998, 0.3619), (-0.3366, -0.1987, -0.1841), (-0.0824, -0.1324, 0.02118), (-0.07713, -0.1324, 0.03115), (-0.4426, -0.1587, -0.3023), (-0.3738, -0.1997, -0.2519), (-0.01977, 0.0, 0.524), (-0.09204, -0.1949, -0.06833), (-0.1145, -0.132, -0.06436), (-0.3171, -0.1988, -0.215), (-0.0146, -0.1606, 0.516), (-0.02297, -0.2008, 0.4273), (-0.4428, 0.0, -0.3023), (0.0002035, -0.1955, 0.1038), (-0.02222, -0.1326, 0.1077), (-0.01831, -0.1997, 0.3623), (-0.0718, -0.1323, 0.01521), (-0.06609, -0.1324, 0.02588), (-0.4813, 0.0, 0.8238), (0.4791, 0.0, 0.8238), (-0.001129, 0.0, 1.435), (-0.2615, -0.1613, 0.9307), (0.2592, -0.1613, 0.9307), (-0.001129, -0.1613, 1.262), (-0.4813, -0.1613, 0.8238), (0.4791, -0.1613, 0.8238), (-0.001129, -0.1613, 1.435), (-0.2615, -0.09677, 0.9307), (0.2592, -0.09677, 0.9307), (-0.001129, -0.09677, 1.262)], [], [(95, 90, 2, 10), (49, 52, 3, 11), (106, 110, 0, 8), (36, 2, 18, 37), (91, 3, 20, 93), (104, 1, 19, 105), (85, 14, 28, 86), (78, 16, 12, 82), (50, 17, 13, 54), (66, 8, 0, 63), (39, 40, 22, 12), (76, 77, 23, 13), (62, 64, 19, 1), (69, 4, 24, 71), (101, 31, 18, 92), (61, 32, 20, 53), (115, 33, 21, 111), (73, 30, 19, 64), (47, 34, 22, 40), (87, 35, 23, 77), (117, 58, 24, 114), (75, 71, 24, 58), (42, 6, 26, 45), (57, 15, 29, 60), (97, 7, 27, 99), (107, 5, 25, 108), (79, 15, 35, 87), (43, 14, 34, 47), (68, 5, 30, 73), (113, 4, 33, 115), (56, 7, 32, 61), (96, 6, 31, 101), (6, 42, 48, 31), (57, 43, 47, 51), (14, 43, 46, 28), (56, 42, 45, 59), (70, 74, 44, 25), (108, 25, 44, 116), (51, 47, 40, 55), (31, 48, 37, 18), (54, 55, 40, 39), (16, 41, 39, 12), (52, 36, 37, 53), (10, 2, 36, 38), (3, 52, 53, 20), (13, 23, 55, 54), (35, 51, 55, 23), (7, 56, 59, 27), (15, 57, 51, 35), (42, 56, 61, 48), (43, 57, 60, 46), (74, 75, 58, 44), (116, 44, 58, 117), (48, 61, 53, 37), (41, 50, 54, 39), (38, 36, 52, 49), (88, 89, 75, 74), (86, 88, 74, 70), (85, 68, 73, 81), (4, 69, 72, 33), (89, 80, 71, 75), (33, 72, 65, 21), (81, 73, 64, 83), (79, 69, 71, 80), (82, 83, 64, 62), (0, 21, 65, 63), (84, 66, 63, 76), (9, 67, 62, 1), (5, 68, 70, 25), (17, 84, 76, 13), (12, 22, 83, 82), (15, 79, 80, 29), (34, 81, 83, 22), (60, 29, 80, 89), (14, 85, 81, 34), (28, 46, 88, 86), (46, 60, 89, 88), (69, 79, 87, 72), (72, 87, 77, 65), (63, 65, 77, 76), (67, 78, 82, 62), (68, 85, 86, 70), (45, 102, 103, 59), (26, 98, 102, 45), (107, 96, 101, 109), (7, 97, 100, 32), (6, 96, 98, 26), (113, 97, 99, 114), (59, 103, 99, 27), (32, 100, 93, 20), (109, 101, 92, 105), (2, 90, 92, 18), (110, 91, 93, 111), (11, 3, 91, 94), (112, 104, 90, 95), (9, 1, 104, 112), (0, 110, 111, 21), (30, 109, 105, 19), (4, 113, 114, 24), (5, 107, 109, 30), (102, 116, 117, 103), (98, 108, 116, 102), (97, 113, 115, 100), (96, 107, 108, 98), (103, 117, 114, 99), (100, 115, 111, 93), (90, 104, 105, 92), (94, 91, 110, 106), (118, 120, 119), (122, 123, 129, 128), (119, 120, 126, 125), (118, 119, 125, 124), (120, 118, 124, 126), (122, 121, 124, 125), (121, 123, 126, 124), (123, 122, 125, 126), (127, 128, 129), (123, 121, 127, 129), (121, 122, 128, 127)])
_k = set([(0, 8), (0, 21), (0, 63), (0, 110), (1, 9), (1, 19), (1, 62), (1, 104), (2, 10), (2, 18), (2, 36), (2, 90), (3, 11), (3, 20), (3, 52), (3, 91), (4, 69), (4, 113), (5, 68), (5, 107), (6, 42), (6, 96), (7, 56), (7, 97), (12, 16), (12, 22), (12, 39), (12, 82), (13, 17), (13, 23), (13, 54), (13, 76), (14, 43), (14, 85), (15, 57), (15, 79), (18, 37), (18, 92), (19, 64), (19, 105), (20, 53), (20, 93), (21, 65), (21, 111), (22, 40), (22, 83), (23, 55), (23, 77), (24, 71), (24, 114), (25, 70), (25, 108), (26, 45), (26, 98), (27, 59), (27, 99), (28, 46), (28, 86), (29, 60), (29, 80), (36, 52), (37, 53), (39, 54), (40, 55), (42, 56), (43, 57), (45, 59), (46, 60), (62, 82), (63, 76), (64, 83), (65, 77), (68, 85), (69, 79), (70, 86), (71, 80), (90, 104), (91, 110), (92, 105), (93, 111), (96, 107), (97, 113), (98, 108), (99, 114), (121, 122), (121, 123), (122, 123), (124, 125), (124, 126), (125, 126)])
me_cylinder_002.attributes.new('sharp_edge', 'BOOLEAN', 'EDGE').data.foreach_set('value', [ (min(e.vertices), max(e.vertices)) in _k for e in me_cylinder_002.edges])
_uv = me_cylinder_002.uv_layers.new(name='UVMap')
_uv.uv.foreach_set('vector', [0.1709, 0.4606, 0.1709, 0.4606, 0.1709, 0.4606, 0.1709, 0.4606, 0.1709, 0.4606, 0.1709, 0.4606, 0.1709, 0.4606, 0.1709, 0.4606, 0.15, 0.5418, 0.15, 0.5418, 0.15, 0.5418, 0.15, 0.5418, 0.1439, 0.4951, 0.1439, 0.4951, 0.1439, 0.4951, 0.1439, 0.4951, 0.15, 0.5418, 0.15, 0.5418, 0.15, 0.5418, 0.15, 0.5418, 0.1439, 0.4951, 0.1439, 0.4951, 0.1439, 0.4951, 0.1439, 0.4951, 0.1992, 0.5517, 0.1992, 0.5517, 0.1992, 0.5517, 0.1992, 0.5517, 0.1709, 0.4606, 0.1709, 0.4606, 0.1709, 0.4606, 0.1709, 0.4606, 0.1709, 0.4606, 0.1709, 0.4606, 0.1709, 0.4606, 0.1709, 0.4606, 0.1709, 0.4606, 0.1709, 0.4606, 0.1709, 0.4606, 0.1709, 0.4606, 0.1439, 0.4951, 0.1439, 0.4951, 0.1439, 0.4951, 0.1439, 0.4951, 0.1439, 0.4951, 0.1439, 0.4951, 0.1439, 0.4951, 0.1439, 0.4951, 0.1439, 0.4951, 0.1439, 0.4951, 0.1439, 0.4951, 0.1439, 0.4951, 0.1992, 0.5517, 0.1992, 0.5517, 0.1992, 0.5517, 0.1992, 0.5517, 0.1439, 0.4951, 0.1439, 0.4951, 0.1439, 0.4951, 0.1439, 0.4951, 0.1439, 0.4951, 0.1439, 0.4951, 0.1439, 0.4951, 0.1439, 0.4951, 0.1439, 0.4951, 0.1439, 0.4951, 0.1439, 0.4951, 0.1439, 0.4951, 0.1439, 0.4951, 0.1439, 0.4951, 0.1439, 0.4951, 0.1439, 0.4951, 0.1439, 0.4951, 0.1439, 0.4951, 0.1439, 0.4951, 0.1439, 0.4951, 0.1439, 0.4951, 0.1439, 0.4951, 0.1439, 0.4951, 0.1439, 0.4951, 0.1992, 0.5517, 0.1992, 0.5517, 0.1992, 0.5517, 0.1992, 0.5517, 0.1992, 0.5517, 0.1992, 0.5517, 0.1992, 0.5517, 0.1992, 0.5517, 0.1992, 0.5517, 0.1992, 0.5517, 0.1992, 0.5517, 0.1992, 0.5517, 0.1992, 0.5517, 0.1992, 0.5517, 0.1992, 0.5517, 0.1992, 0.5517, 0.1992, 0.5517, 0.1992, 0.5517, 0.1992, 0.5517, 0.1992, 0.5517, 0.1992, 0.5517, 0.1992, 0.5517, 0.1992, 0.5517, 0.1992, 0.5517, 0.9436, 0.4508, 0.9436, 0.4508, 0.9436, 0.4508, 0.9436, 0.4508, 0.9436, 0.4508, 0.9436, 0.4508, 0.9436, 0.4508, 0.9436, 0.4508, 0.9436, 0.4508, 0.9436, 0.4508, 0.9436, 0.4508, 0.9436, 0.4508, 0.9436, 0.4508, 0.9436, 0.4508, 0.9436, 0.4508, 0.9436, 0.4508, 0.9436, 0.4508, 0.9436, 0.4508, 0.9436, 0.4508, 0.9436, 0.4508, 0.9436, 0.4508, 0.9436, 0.4508, 0.9436, 0.4508, 0.9436, 0.4508, 0.9436, 0.4508, 0.9436, 0.4508, 0.9436, 0.4508, 0.9436, 0.4508, 0.1439, 0.4951, 0.1439, 0.4951, 0.1439, 0.4951, 0.1439, 0.4951, 0.1992, 0.5517, 0.1992, 0.5517, 0.1992, 0.5517, 0.1992, 0.5517, 0.1992, 0.5517, 0.1992, 0.5517, 0.1992, 0.5517, 0.1992, 0.5517, 0.1439, 0.4951, 0.1439, 0.4951, 0.1439, 0.4951, 0.1439, 0.4951, 0.1992, 0.5517, 0.1992, 0.5517, 0.1992, 0.5517, 0.1992, 0.5517, 0.1439, 0.4951, 0.1439, 0.4951, 0.1439, 0.4951, 0.1439, 0.4951, 0.1439, 0.4951, 0.1439, 0.4951, 0.1439, 0.4951, 0.1439, 0.4951, 0.1439, 0.4951, 0.1439, 0.4951, 0.1439, 0.4951, 0.1439, 0.4951, 0.1709, 0.4606, 0.1709, 0.4606, 0.1709, 0.4606, 0.1709, 0.4606, 0.1439, 0.4951, 0.1439, 0.4951, 0.1439, 0.4951, 0.1439, 0.4951, 0.1709, 0.4606, 0.1709, 0.4606, 0.1709, 0.4606, 0.1709, 0.4606, 0.1439, 0.4951, 0.1439, 0.4951, 0.1439, 0.4951, 0.1439, 0.4951, 0.1439, 0.4951, 0.1439, 0.4951, 0.1439, 0.4951, 0.1439, 0.4951, 0.1439, 0.4951, 0.1439, 0.4951, 0.1439, 0.4951, 0.1439, 0.4951, 0.1992, 0.5517, 0.1992, 0.5517, 0.1992, 0.5517, 0.1992, 0.5517, 0.9436, 0.4508, 0.9436, 0.4508, 0.9436, 0.4508, 0.9436, 0.4508, 0.1439, 0.4951, 0.1439, 0.4951, 0.1439, 0.4951, 0.1439, 0.4951, 0.1992, 0.5517, 0.1992, 0.5517, 0.1992, 0.5517, 0.1992, 0.5517, 0.1439, 0.4951, 0.1439, 0.4951, 0.1439, 0.4951, 0.1439, 0.4951, 0.1439, 0.4951, 0.1439, 0.4951, 0.1439, 0.4951, 0.1439, 0.4951, 0.1439, 0.4951, 0.1439, 0.4951, 0.1439, 0.4951, 0.1439, 0.4951, 0.1709, 0.4606, 0.1709, 0.4606, 0.1709, 0.4606, 0.1709, 0.4606, 0.1709, 0.4606, 0.1709, 0.4606, 0.1709, 0.4606, 0.1709, 0.4606, 0.1439, 0.4951, 0.1439, 0.4951, 0.1439, 0.4951, 0.1439, 0.4951, 0.1992, 0.5517, 0.1992, 0.5517, 0.1992, 0.5517, 0.1992, 0.5517, 0.1439, 0.4951, 0.1439, 0.4951, 0.1439, 0.4951, 0.1439, 0.4951, 0.9436, 0.4508, 0.9436, 0.4508, 0.9436, 0.4508, 0.9436, 0.4508, 0.1992, 0.5517, 0.1992, 0.5517, 0.1992, 0.5517, 0.1992, 0.5517, 0.1439, 0.4951, 0.1439, 0.4951, 0.1439, 0.4951, 0.1439, 0.4951, 0.1439, 0.4951, 0.1439, 0.4951, 0.1439, 0.4951, 0.1439, 0.4951, 0.1992, 0.5517, 0.1992, 0.5517, 0.1992, 0.5517, 0.1992, 0.5517, 0.1439, 0.4951, 0.1439, 0.4951, 0.1439, 0.4951, 0.1439, 0.4951, 0.1439, 0.4951, 0.1439, 0.4951, 0.1439, 0.4951, 0.1439, 0.4951, 0.1709, 0.4606, 0.1709, 0.4606, 0.1709, 0.4606, 0.1709, 0.4606, 0.1709, 0.4606, 0.1709, 0.4606, 0.1709, 0.4606, 0.1709, 0.4606, 0.1992, 0.5517, 0.1992, 0.5517, 0.1992, 0.5517, 0.1992, 0.5517, 0.1709, 0.4606, 0.1709, 0.4606, 0.1709, 0.4606, 0.1709, 0.4606, 0.1439, 0.4951, 0.1439, 0.4951, 0.1439, 0.4951, 0.1439, 0.4951, 0.1992, 0.5517, 0.1992, 0.5517, 0.1992, 0.5517, 0.1992, 0.5517, 0.1439, 0.4951, 0.1439, 0.4951, 0.1439, 0.4951, 0.1439, 0.4951, 0.1992, 0.5517, 0.1992, 0.5517, 0.1992, 0.5517, 0.1992, 0.5517, 0.9436, 0.4508, 0.9436, 0.4508, 0.9436, 0.4508, 0.9436, 0.4508, 0.1992, 0.5517, 0.1992, 0.5517, 0.1992, 0.5517, 0.1992, 0.5517, 0.1992, 0.5517, 0.1992, 0.5517, 0.1992, 0.5517, 0.1992, 0.5517, 0.1439, 0.4951, 0.1439, 0.4951, 0.1439, 0.4951, 0.1439, 0.4951, 0.1439, 0.4951, 0.1439, 0.4951, 0.1439, 0.4951, 0.1439, 0.4951, 0.1439, 0.4951, 0.1439, 0.4951, 0.1439, 0.4951, 0.1439, 0.4951, 0.1709, 0.4606, 0.1709, 0.4606, 0.1709, 0.4606, 0.1709, 0.4606, 0.1992, 0.5517, 0.1992, 0.5517, 0.1992, 0.5517, 0.1992, 0.5517, 0.1992, 0.5517, 0.1992, 0.5517, 0.1992, 0.5517, 0.1992, 0.5517, 0.1992, 0.5517, 0.1992, 0.5517, 0.1992, 0.5517, 0.1992, 0.5517, 0.1439, 0.4951, 0.1439, 0.4951, 0.1439, 0.4951, 0.1439, 0.4951, 0.9436, 0.4508, 0.9436, 0.4508, 0.9436, 0.4508, 0.9436, 0.4508, 0.1992, 0.5517, 0.1992, 0.5517, 0.1992, 0.5517, 0.1992, 0.5517, 0.1992, 0.5517, 0.1992, 0.5517, 0.1992, 0.5517, 0.1992, 0.5517, 0.1992, 0.5517, 0.1992, 0.5517, 0.1992, 0.5517, 0.1992, 0.5517, 0.1439, 0.4951, 0.1439, 0.4951, 0.1439, 0.4951, 0.1439, 0.4951, 0.1439, 0.4951, 0.1439, 0.4951, 0.1439, 0.4951, 0.1439, 0.4951, 0.1439, 0.4951, 0.1439, 0.4951, 0.1439, 0.4951, 0.1439, 0.4951, 0.15, 0.5418, 0.15, 0.5418, 0.15, 0.5418, 0.15, 0.5418, 0.15, 0.5418, 0.15, 0.5418, 0.15, 0.5418, 0.15, 0.5418, 0.1709, 0.4606, 0.1709, 0.4606, 0.1709, 0.4606, 0.1709, 0.4606, 0.1709, 0.4606, 0.1709, 0.4606, 0.1709, 0.4606, 0.1709, 0.4606, 0.15, 0.5418, 0.15, 0.5418, 0.15, 0.5418, 0.15, 0.5418, 0.1439, 0.4951, 0.1439, 0.4951, 0.1439, 0.4951, 0.1439, 0.4951, 0.1992, 0.5517, 0.1992, 0.5517, 0.1992, 0.5517, 0.1992, 0.5517, 0.9436, 0.4508, 0.9436, 0.4508, 0.9436, 0.4508, 0.9436, 0.4508, 0.1992, 0.5517, 0.1992, 0.5517, 0.1992, 0.5517, 0.1992, 0.5517, 0.1992, 0.5517, 0.1992, 0.5517, 0.1992, 0.5517, 0.1992, 0.5517, 0.1439, 0.4951, 0.1439, 0.4951, 0.1439, 0.4951, 0.1439, 0.4951, 0.1992, 0.5517, 0.1992, 0.5517, 0.1992, 0.5517, 0.1992, 0.5517, 0.1992, 0.5517, 0.1992, 0.5517, 0.1992, 0.5517, 0.1992, 0.5517, 0.1439, 0.4951, 0.1439, 0.4951, 0.1439, 0.4951, 0.1439, 0.4951, 0.1439, 0.4951, 0.1439, 0.4951, 0.1439, 0.4951, 0.1439, 0.4951, 0.15, 0.5418, 0.15, 0.5418, 0.15, 0.5418, 0.15, 0.5418, 0.2145, 0.5345, 0.2145, 0.5345, 0.2145, 0.5345, 0.2145, 0.5345, 0.2145, 0.5345, 0.2145, 0.5345, 0.2145, 0.5345, 0.2145, 0.5345, 0.2145, 0.5345, 0.2145, 0.5345, 0.2145, 0.5345, 0.2145, 0.5345, 0.2145, 0.5345, 0.2145, 0.5345, 0.2145, 0.5345, 0.2145, 0.5345, 0.2145, 0.5345, 0.2145, 0.5345, 0.2145, 0.5345, 0.2145, 0.5345, 0.2145, 0.5345, 0.2145, 0.5345, 0.2145, 0.5345, 0.2145, 0.5345, 0.2145, 0.5345, 0.2145, 0.5345, 0.2145, 0.5345, 0.2145, 0.5345, 0.2145, 0.5345, 0.2145, 0.5345, 0.2145, 0.5345, 0.9085, 0.4655, 0.9085, 0.4655, 0.9085, 0.4655, 0.2145, 0.5345, 0.2145, 0.5345, 0.2145, 0.5345, 0.2145, 0.5345, 0.2145, 0.5345, 0.2145, 0.5345, 0.2145, 0.5345, 0.2145, 0.5345])
me_cylinder_002.materials.append(mat_material)
me_cylinder_002.update()
me_cylinder_006 = bpy.data.meshes.new('Cylinder.006')
me_cylinder_006.from_pydata([(-0.01177, -0.1021, 0.4764), (-0.01075, -0.1008, -0.5118), (-0.4487, -0.1011, -0.2643), (-0.475, -0.1029, 0.2209), (-0.01459, -0.1343, 0.392), (-0.01101, -0.1342, -0.4269), (-0.3834, -0.1351, -0.2264), (-0.409, -0.1368, 0.1742), (-0.02348, 0.0, 0.4839), (-0.01075, 0.0, -0.5118), (-0.449, 0.0, -0.2645), (-0.4762, 0.0, 0.2203), (0.4223, -0.1008, -0.2618), (0.4066, -0.1016, 0.2427), (0.3486, -0.1342, -0.2192), (0.3403, -0.1334, 0.2023), (0.4223, 0.0, -0.2618), (0.4171, 0.0, 0.2382), (-0.07313, 0.0, 0.0), (-1.705e-08, 0.0, -0.07313), (-1.705e-08, 0.0, 0.07313), (0.07313, 0.0, 0.0), (0.2005, 0.0, -0.2737), (0.2737, 0.0, -0.2005), (0.2005, 0.0, 0.2737), (0.2737, 0.0, 0.2005), (-0.2737, 0.0, 0.2005), (-0.2005, 0.0, 0.2737), (-0.2737, 0.0, -0.2005), (-0.2005, 0.0, -0.2737), (-1.705e-08, 0.0, 0.07313), (-0.07313, 0.0, 0.0), (-1.705e-08, 0.0, -0.07313), (0.07313, 0.0, 0.0), (0.2005, 0.0, -0.2737), (0.2737, 0.0, -0.2005), (0.2737, 0.0, 0.2005), (0.2005, 0.0, 0.2737), (-0.2005, 0.0, 0.2737), (-0.2737, 0.0, 0.2005), (-0.2737, 0.0, -0.2005), (-0.2005, 0.0, -0.2737), (-1.705e-08, -0.1478, 0.07313), (-0.07313, -0.1478, 0.0), (-1.705e-08, -0.1478, -0.07313), (0.07313, -0.1478, 0.0), (0.2005, -0.1478, -0.2737), (0.2737, -0.1478, -0.2005), (0.2737, -0.1478, 0.2005), (0.2005, -0.1478, 0.2737), (-0.2005, -0.1478, 0.2737), (-0.2737, -0.1478, 0.2005), (-0.2737, -0.1478, -0.2005), (-0.2005, -0.1478, -0.2737)], [], [(9, 1, 2, 10), (10, 2, 3, 11), (11, 3, 0, 8), (3, 2, 6, 7), (0, 3, 7, 4), (2, 1, 5, 6), (6, 5, 4, 7), (9, 16, 12, 1), (16, 17, 13, 12), (17, 8, 0, 13), (13, 15, 14, 12), (0, 4, 15, 13), (12, 14, 5, 1), (14, 15, 4, 5), (18, 20, 21, 19), (21, 23, 22, 19), (20, 24, 25, 21), (18, 26, 27, 20), (19, 29, 28, 18), (31, 30, 33, 32), (33, 35, 34, 32), (30, 37, 36, 33), (31, 39, 38, 30), (32, 41, 40, 31), (43, 44, 45, 42), (45, 44, 46, 47), (42, 45, 48, 49), (43, 42, 50, 51), (44, 43, 52, 53), (32, 34, 46, 44), (40, 41, 53, 52), (38, 39, 51, 50), (36, 37, 49, 48), (41, 32, 44, 53), (34, 35, 47, 46), (39, 31, 43, 51), (37, 30, 42, 49), (31, 40, 52, 43), (35, 33, 45, 47), (30, 38, 50, 42), (33, 36, 48, 45)])
_k = set([(0, 3), (0, 4), (0, 8), (0, 13), (1, 2), (1, 5), (1, 9), (1, 12), (2, 3), (2, 6), (2, 10), (3, 7), (3, 11), (4, 7), (4, 15), (5, 6), (5, 14), (6, 7), (12, 13), (12, 14), (12, 16), (13, 15), (13, 17), (14, 15)])
me_cylinder_006.attributes.new('sharp_edge', 'BOOLEAN', 'EDGE').data.foreach_set('value', [ (min(e.vertices), max(e.vertices)) in _k for e in me_cylinder_006.edges])
_uv = me_cylinder_006.uv_layers.new(name='UVMap')
_uv.uv.foreach_set('vector', [0.8797, 0.436, 0.8797, 0.436, 0.8797, 0.436, 0.8797, 0.436, 0.8797, 0.436, 0.8797, 0.436, 0.8797, 0.436, 0.8797, 0.436, 0.8797, 0.436, 0.8797, 0.436, 0.8797, 0.436, 0.8797, 0.436, 0.8797, 0.436, 0.8797, 0.436, 0.8797, 0.436, 0.8797, 0.436, 0.8797, 0.436, 0.8797, 0.436, 0.8797, 0.436, 0.8797, 0.436, 0.8797, 0.436, 0.8797, 0.436, 0.8797, 0.436, 0.8797, 0.436, 0.8797, 0.436, 0.8797, 0.436, 0.8797, 0.436, 0.8797, 0.436, 0.8797, 0.436, 0.8797, 0.436, 0.8797, 0.436, 0.8797, 0.436, 0.8797, 0.436, 0.8797, 0.436, 0.8797, 0.436, 0.8797, 0.436, 0.8797, 0.436, 0.8797, 0.436, 0.8797, 0.436, 0.8797, 0.436, 0.8797, 0.436, 0.8797, 0.436, 0.8797, 0.436, 0.8797, 0.436, 0.8797, 0.436, 0.8797, 0.436, 0.8797, 0.436, 0.8797, 0.436, 0.8797, 0.436, 0.8797, 0.436, 0.8797, 0.436, 0.8797, 0.436, 0.8797, 0.436, 0.8797, 0.436, 0.8797, 0.436, 0.8797, 0.436, 0.0, 0.0, 0.0, 1.0, 1.0, 1.0, 1.0, 0.0, 1.0, 1.0, 1.0, 1.0, 1.0, 0.0, 1.0, 0.0, 0.0, 1.0, 0.0, 1.0, 1.0, 1.0, 1.0, 1.0, 0.0, 0.0, 0.0, 0.0, 0.0, 1.0, 0.0, 1.0, 1.0, 0.0, 1.0, 0.0, 0.0, 0.0, 0.0, 0.0, 0.1801, 0.5443, 0.1801, 0.5443, 0.1801, 0.5443, 0.1801, 0.5443, 0.1801, 0.5443, 0.1801, 0.5443, 0.1801, 0.5443, 0.1801, 0.5443, 0.1801, 0.5443, 0.1801, 0.5443, 0.1801, 0.5443, 0.1801, 0.5443, 0.1801, 0.5443, 0.1801, 0.5443, 0.1801, 0.5443, 0.1801, 0.5443, 0.1801, 0.5443, 0.1801, 0.5443, 0.1801, 0.5443, 0.1801, 0.5443, 0.1801, 0.5443, 0.1801, 0.5443, 0.1801, 0.5443, 0.1801, 0.5443, 0.1801, 0.5443, 0.1801, 0.5443, 0.1801, 0.5443, 0.1801, 0.5443, 0.1801, 0.5443, 0.1801, 0.5443, 0.1801, 0.5443, 0.1801, 0.5443, 0.1801, 0.5443, 0.1801, 0.5443, 0.1801, 0.5443, 0.1801, 0.5443, 0.1801, 0.5443, 0.1801, 0.5443, 0.1801, 0.5443, 0.1801, 0.5443, 0.1801, 0.5443, 0.1801, 0.5443, 0.1801, 0.5443, 0.1801, 0.5443, 0.1801, 0.5443, 0.1801, 0.5443, 0.1801, 0.5443, 0.1801, 0.5443, 0.1801, 0.5443, 0.1801, 0.5443, 0.1801, 0.5443, 0.1801, 0.5443, 0.1801, 0.5443, 0.1801, 0.5443, 0.1801, 0.5443, 0.1801, 0.5443, 0.1801, 0.5443, 0.1801, 0.5443, 0.1801, 0.5443, 0.1801, 0.5443, 0.1801, 0.5443, 0.1801, 0.5443, 0.1801, 0.5443, 0.1801, 0.5443, 0.1801, 0.5443, 0.1801, 0.5443, 0.1801, 0.5443, 0.1801, 0.5443, 0.1801, 0.5443, 0.1801, 0.5443, 0.1801, 0.5443, 0.1801, 0.5443, 0.1801, 0.5443, 0.1801, 0.5443, 0.1801, 0.5443, 0.1801, 0.5443, 0.1801, 0.5443, 0.1801, 0.5443, 0.1801, 0.5443, 0.1801, 0.5443, 0.1801, 0.5443, 0.1801, 0.5443, 0.1801, 0.5443, 0.1801, 0.5443, 0.1801, 0.5443, 0.1801, 0.5443, 0.1801, 0.5443, 0.1801, 0.5443])
me_cylinder_006.materials.append(mat_material)
me_cylinder_006.update()
me_cylinder_007 = bpy.data.meshes.new('Cylinder.007')
me_cylinder_007.from_pydata([(2.985e-09, 1.725, -0.1054), (2.985e-09, 1.725, 0.05503), (0.6232, 1.609, -0.1054), (0.6232, 1.609, 0.05503), (1.162, 1.275, -0.1054), (1.162, 1.275, 0.05503), (1.544, 0.769, -0.1054), (1.544, 0.769, 0.05503), (1.718, 0.1592, -0.1054), (1.718, 0.1592, 0.05503), (1.659, -0.4721, -0.1054), (1.659, -0.4721, 0.05503), (1.377, -1.04, -0.1054), (1.377, -1.04, 0.05503), (0.9082, -1.467, -0.1054), (0.9082, -1.467, 0.05503), (0.317, -1.696, -0.1054), (0.317, -1.696, 0.05503), (-0.317, -1.696, -0.1054), (-0.317, -1.696, 0.05503), (-0.9082, -1.467, -0.1054), (-0.9082, -1.467, 0.05503), (-1.377, -1.04, -0.1054), (-1.377, -1.04, 0.05503), (-1.659, -0.4721, -0.1054), (-1.659, -0.4721, 0.05503), (-1.718, 0.1592, -0.1054), (-1.718, 0.1592, 0.05503), (-1.544, 0.769, -0.1054), (-1.544, 0.769, 0.05503), (-1.162, 1.275, -0.1054), (-1.162, 1.275, 0.05503), (-0.6232, 1.609, -0.1054), (-0.6232, 1.609, 0.05503), (2.985e-09, 1.826, -0.1054), (0.6598, 1.703, -0.1054), (0.6598, 1.703, 0.05503), (2.985e-09, 1.826, 0.05503), (1.23, 1.35, -0.1054), (1.23, 1.35, 0.05503), (1.635, 0.8141, -0.1054), (1.635, 0.8141, 0.05503), (1.819, 0.1685, -0.1054), (1.819, 0.1685, 0.05503), (1.757, -0.4998, -0.1054), (1.757, -0.4998, 0.05503), (1.458, -1.101, -0.1054), (1.458, -1.101, 0.05503), (0.9615, -1.553, -0.1054), (0.9615, -1.553, 0.05503), (0.3356, -1.795, -0.1054), (0.3356, -1.795, 0.05503), (-0.3356, -1.795, -0.1054), (-0.3356, -1.795, 0.05503), (-0.9615, -1.553, -0.1054), (-0.9615, -1.553, 0.05503), (-1.458, -1.101, -0.1054), (-1.458, -1.101, 0.05503), (-1.757, -0.4998, -0.1054), (-1.757, -0.4998, 0.05503), (-1.819, 0.1685, -0.1054), (-1.819, 0.1685, 0.05503), (-1.635, 0.8141, -0.1054), (-1.635, 0.8141, 0.05503), (-1.23, 1.35, -0.1054), (-1.23, 1.35, 0.05503), (-0.6598, 1.703, -0.1054), (-0.6598, 1.703, 0.05503)], [], [(34, 37, 36, 35), (35, 36, 39, 38), (38, 39, 41, 40), (40, 41, 43, 42), (42, 43, 45, 44), (44, 45, 47, 46), (46, 47, 49, 48), (48, 49, 51, 50), (50, 51, 53, 52), (52, 53, 55, 54), (54, 55, 57, 56), (56, 57, 59, 58), (58, 59, 61, 60), (60, 61, 63, 62), (62, 63, 65, 64), (64, 65, 67, 66), (66, 67, 37, 34), (2, 0, 34, 35), (1, 3, 36, 37), (4, 2, 35, 38), (3, 5, 39, 36), (6, 4, 38, 40), (5, 7, 41, 39), (8, 6, 40, 42), (7, 9, 43, 41), (10, 8, 42, 44), (9, 11, 45, 43), (12, 10, 44, 46), (11, 13, 47, 45), (14, 12, 46, 48), (13, 15, 49, 47), (16, 14, 48, 50), (15, 17, 51, 49), (18, 16, 50, 52), (17, 19, 53, 51), (20, 18, 52, 54), (19, 21, 55, 53), (22, 20, 54, 56), (21, 23, 57, 55), (24, 22, 56, 58), (23, 25, 59, 57), (26, 24, 58, 60), (25, 27, 61, 59), (28, 26, 60, 62), (27, 29, 63, 61), (30, 28, 62, 64), (29, 31, 65, 63), (32, 30, 64, 66), (31, 33, 67, 65), (0, 32, 66, 34), (33, 1, 37, 67), (12, 14, 15, 13), (14, 16, 17, 15), (16, 18, 19, 17), (18, 20, 21, 19), (20, 22, 23, 21), (22, 24, 25, 23), (24, 26, 27, 25), (26, 28, 29, 27), (28, 30, 31, 29), (30, 32, 33, 31), (32, 0, 1, 33), (0, 2, 3, 1), (2, 4, 5, 3), (4, 6, 7, 5), (6, 8, 9, 7), (8, 10, 11, 9), (10, 12, 13, 11)])
_uv = me_cylinder_007.uv_layers.new(name='UVMap')
_uv.uv.foreach_set('vector', [0.1506, 0.5612, 0.1506, 0.5612, 0.1506, 0.5612, 0.1506, 0.5612, 0.1506, 0.5612, 0.1506, 0.5612, 0.1506, 0.5612, 0.1506, 0.5612, 0.1506, 0.5612, 0.1506, 0.5612, 0.1506, 0.5612, 0.1506, 0.5612, 0.1506, 0.5612, 0.1506, 0.5612, 0.1506, 0.5612, 0.1506, 0.5612, 0.1506, 0.5612, 0.1506, 0.5612, 0.1506, 0.5612, 0.1506, 0.5612, 0.1506, 0.5612, 0.1506, 0.5612, 0.1506, 0.5612, 0.1506, 0.5612, 0.1506, 0.5612, 0.1506, 0.5612, 0.1506, 0.5612, 0.1506, 0.5612, 0.1506, 0.5612, 0.1506, 0.5612, 0.1506, 0.5612, 0.1506, 0.5612, 0.1506, 0.5612, 0.1506, 0.5612, 0.1506, 0.5612, 0.1506, 0.5612, 0.1506, 0.5612, 0.1506, 0.5612, 0.1506, 0.5612, 0.1506, 0.5612, 0.1506, 0.5612, 0.1506, 0.5612, 0.1506, 0.5612, 0.1506, 0.5612, 0.1506, 0.5612, 0.1506, 0.5612, 0.1506, 0.5612, 0.1506, 0.5612, 0.1506, 0.5612, 0.1506, 0.5612, 0.1506, 0.5612, 0.1506, 0.5612, 0.1506, 0.5612, 0.1506, 0.5612, 0.1506, 0.5612, 0.1506, 0.5612, 0.1506, 0.5612, 0.1506, 0.5612, 0.1506, 0.5612, 0.1506, 0.5612, 0.1506, 0.5612, 0.1506, 0.5612, 0.1506, 0.5612, 0.1506, 0.5612, 0.1506, 0.5612, 0.1506, 0.5612, 0.1506, 0.5612, 0.1506, 0.5612, 0.1506, 0.5612, 0.1506, 0.5612, 0.1506, 0.5612, 0.1506, 0.5612, 0.1506, 0.5612, 0.1506, 0.5612, 0.1506, 0.5612, 0.1506, 0.5612, 0.1506, 0.5612, 0.1506, 0.5612, 0.1506, 0.5612, 0.1506, 0.5612, 0.1506, 0.5612, 0.1506, 0.5612, 0.1506, 0.5612, 0.1506, 0.5612, 0.1506, 0.5612, 0.1506, 0.5612, 0.1506, 0.5612, 0.1506, 0.5612, 0.1506, 0.5612, 0.1506, 0.5612, 0.1506, 0.5612, 0.1506, 0.5612, 0.1506, 0.5612, 0.1506, 0.5612, 0.1506, 0.5612, 0.1506, 0.5612, 0.1506, 0.5612, 0.1506, 0.5612, 0.1506, 0.5612, 0.1506, 0.5612, 0.1506, 0.5612, 0.1506, 0.5612, 0.1506, 0.5612, 0.1506, 0.5612, 0.1506, 0.5612, 0.1506, 0.5612, 0.1506, 0.5612, 0.1506, 0.5612, 0.1506, 0.5612, 0.1506, 0.5612, 0.1506, 0.5612, 0.1506, 0.5612, 0.1506, 0.5612, 0.1506, 0.5612, 0.1506, 0.5612, 0.1506, 0.5612, 0.1506, 0.5612, 0.1506, 0.5612, 0.1506, 0.5612, 0.1506, 0.5612, 0.1506, 0.5612, 0.1506, 0.5612, 0.1506, 0.5612, 0.1506, 0.5612, 0.1506, 0.5612, 0.1506, 0.5612, 0.1506, 0.5612, 0.1506, 0.5612, 0.1506, 0.5612, 0.1506, 0.5612, 0.1506, 0.5612, 0.1506, 0.5612, 0.1506, 0.5612, 0.1506, 0.5612, 0.1506, 0.5612, 0.1506, 0.5612, 0.1506, 0.5612, 0.1506, 0.5612, 0.1506, 0.5612, 0.1506, 0.5612, 0.1506, 0.5612, 0.1506, 0.5612, 0.1506, 0.5612, 0.1506, 0.5612, 0.1506, 0.5612, 0.1506, 0.5612, 0.1506, 0.5612, 0.1506, 0.5612, 0.1506, 0.5612, 0.1506, 0.5612, 0.1506, 0.5612, 0.1506, 0.5612, 0.1506, 0.5612, 0.1506, 0.5612, 0.1506, 0.5612, 0.1506, 0.5612, 0.1506, 0.5612, 0.1506, 0.5612, 0.1506, 0.5612, 0.1506, 0.5612, 0.1506, 0.5612, 0.1506, 0.5612, 0.1506, 0.5612, 0.1506, 0.5612, 0.1506, 0.5612, 0.1506, 0.5612, 0.1506, 0.5612, 0.1506, 0.5612, 0.1506, 0.5612, 0.1506, 0.5612, 0.1506, 0.5612, 0.1506, 0.5612, 0.1506, 0.5612, 0.1506, 0.5612, 0.1506, 0.5612, 0.1506, 0.5612, 0.1506, 0.5612, 0.1506, 0.5612, 0.1506, 0.5612, 0.1506, 0.5612, 0.1506, 0.5612, 0.1506, 0.5612, 0.1506, 0.5612, 0.1506, 0.5612, 0.1506, 0.5612, 0.1506, 0.5612, 0.1506, 0.5612, 0.1506, 0.5612, 0.1506, 0.5612, 0.1506, 0.5612, 0.1506, 0.5612, 0.1506, 0.5612, 0.1506, 0.5612, 0.1506, 0.5612, 0.1506, 0.5612, 0.1506, 0.5612, 0.1506, 0.5612, 0.1506, 0.5612, 0.1506, 0.5612, 0.1506, 0.5612, 0.1506, 0.5612, 0.1506, 0.5612, 0.1506, 0.5612, 0.1506, 0.5612, 0.1506, 0.5612, 0.1506, 0.5612, 0.1506, 0.5612, 0.1506, 0.5612, 0.1506, 0.5612, 0.1506, 0.5612, 0.1506, 0.5612, 0.1506, 0.5612, 0.1506, 0.5612, 0.1506, 0.5612, 0.1506, 0.5612, 0.1506, 0.5612, 0.1506, 0.5612, 0.1506, 0.5612, 0.1506, 0.5612, 0.1506, 0.5612, 0.1506, 0.5612, 0.1506, 0.5612, 0.1506, 0.5612, 0.1506, 0.5612, 0.1506, 0.5612, 0.1506, 0.5612, 0.1506, 0.5612, 0.1506, 0.5612, 0.1506, 0.5612, 0.1506, 0.5612, 0.1506, 0.5612, 0.1506, 0.5612, 0.1506, 0.5612, 0.1506, 0.5612, 0.1506, 0.5612, 0.1506, 0.5612, 0.1506, 0.5612, 0.1506, 0.5612, 0.1506, 0.5612, 0.1506, 0.5612, 0.1506, 0.5612, 0.1506, 0.5612, 0.1506, 0.5612, 0.1506, 0.5612, 0.1506, 0.5612, 0.1506, 0.5612, 0.1506, 0.5612, 0.1506, 0.5612, 0.1506, 0.5612, 0.1506, 0.5612, 0.1506, 0.5612, 0.1506, 0.5612, 0.1506, 0.5612, 0.1506, 0.5612, 0.1506, 0.5612, 0.1506, 0.5612, 0.1506, 0.5612, 0.1506, 0.5612, 0.1506, 0.5612, 0.1506, 0.5612, 0.1506, 0.5612, 0.1506, 0.5612, 0.1506, 0.5612, 0.1506, 0.5612, 0.1506, 0.5612, 0.1506, 0.5612, 0.1506, 0.5612, 0.1506, 0.5612, 0.1506, 0.5612, 0.1506, 0.5612, 0.1506, 0.5612, 0.1506, 0.5612])
me_cylinder_007.materials.append(mat_material)
me_cylinder_007.update()

# ---- objects
ob_cylinder = bpy.data.objects.new('Cylinder', me_cylinder)
ob_cylinder_001 = bpy.data.objects.new('Cylinder.001', me_cylinder_001)
ob_cylinder_002 = bpy.data.objects.new('Cylinder.002', me_cylinder_002)
ob_cylinder_003 = bpy.data.objects.new('Cylinder.003', me_cylinder_006)
ob_cylinder_004 = bpy.data.objects.new('Cylinder.004', me_cylinder_007)

# ---- transforms, parenting, visibility, modifiers, constraints
ob_cylinder.location = (0.0, 0.0, 0.0)
ob_cylinder_001.location = (0.003902, 0.0, 0.0)
_m = ob_cylinder_001.modifiers.new('Mirror', 'MIRROR')
_m.use_axis = (False, True, False)
ob_cylinder_002.location = (0.0, 0.0, 0.0)
_m = ob_cylinder_002.modifiers.new('Mirror', 'MIRROR')
_m.use_axis = (False, True, False)
_m.use_clip = True
ob_cylinder_003.location = (0.0, 0.0, 0.0)
_m = ob_cylinder_003.modifiers.new('Mirror', 'MIRROR')
_m.use_axis = (False, True, False)
_m.use_clip = True
ob_cylinder_004.location = (0.0, 0.0, 0.0)

# ---- collection membership
col_collection.objects.link(ob_cylinder)
col_collection.objects.link(ob_cylinder_001)
col_collection.objects.link(ob_cylinder_002)
col_collection.objects.link(ob_cylinder_003)
col_collection.objects.link(ob_cylinder_004)

# ---- scene / render settings (as saved in the file)
scene.frame_start = 1; scene.frame_end = 250; scene.frame_set(1)
scene.render.engine = 'BLENDER_EEVEE_NEXT'
scene.render.film_transparent = True
scene.cycles.sampling_pattern = 'TABULATED_SOBOL'
scene.view_settings.view_transform = 'Filmic'
bpy.context.view_layer.update()

# ---- added for rendering (the .blend has no active camera and no usable light): camera, sun
cam_auto = bpy.data.cameras.new('AutoCamera')
cam_auto.lens = 50.0
cam_auto.sensor_width = 36.0
cam_auto.clip_end = 1000.0
ob_auto_camera = bpy.data.objects.new('AutoCamera', cam_auto)
scene.collection.objects.link(ob_auto_camera)
ob_auto_camera.location = (5.25646, -6.2922, 4.4227)
ob_auto_camera.rotation_euler = (1.09748, -7.21219e-08, 0.694738)
scene.camera = ob_auto_camera
light_auto_sun = bpy.data.lights.new('AutoSun', 'SUN')
light_auto_sun.energy = 3.0
light_auto_sun.angle = 0.0523599
ob_auto_sun = bpy.data.objects.new('AutoSun', light_auto_sun)
scene.collection.objects.link(ob_auto_sun)
ob_auto_sun.rotation_euler = (0.872665, 0.174533, 0.523599)
bpy.context.view_layer.update()
